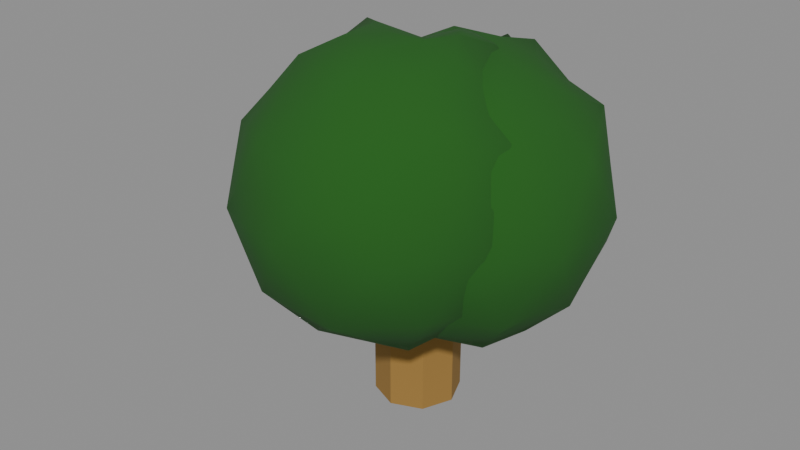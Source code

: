 # Source: DecoTreeRound.blend  (saved by Blender 4.3.32; exported with 4.5.12 LTS)
import bpy
from mathutils import Matrix  # noqa: F401  (used for matrix-valued properties, if any)

bpy.ops.wm.read_factory_settings(use_empty=True)
scene = bpy.context.scene
scene.name = 'TempScene_DecoTreeRound'

# ---- materials (node trees are filled in below, after node groups)
mat_material_019 = bpy.data.materials.new('Material.019')
mat_material_020 = bpy.data.materials.new('Material.020')

# ---- material node trees
mat_material_019.use_nodes = True; mat_material_019.node_tree.nodes.clear()
_N = mat_material_019.node_tree.nodes; _L = mat_material_019.node_tree.links
n0 = _N.new('ShaderNodeBsdfPrincipled'); n0.name = 'Principled BSDF'; n0.location = (10, 300)
n0.inputs[0].default_value = (0.01173, 0.1043, 0.008292, 1.0)
n0.inputs[2].default_value = 1.0
n1 = _N.new('ShaderNodeOutputMaterial'); n1.name = 'Material Output'; n1.location = (300, 300)
_L.new(n0.outputs[0], n1.inputs[0])
n1.is_active_output = True
mat_material_020.use_nodes = True; mat_material_020.node_tree.nodes.clear()
_N = mat_material_020.node_tree.nodes; _L = mat_material_020.node_tree.links
n0 = _N.new('ShaderNodeBsdfPrincipled'); n0.name = 'Principled BSDF'; n0.location = (10, 300)
n0.inputs[0].default_value = (0.326, 0.1821, 0.0408, 1.0)
n0.inputs[2].default_value = 1.0
n1 = _N.new('ShaderNodeOutputMaterial'); n1.name = 'Material Output'; n1.location = (300, 300)
_L.new(n0.outputs[0], n1.inputs[0])
n1.is_active_output = True

# ---- meshes
me_icosphere_002 = bpy.data.meshes.new('Icosphere.002')
me_icosphere_002.from_pydata([(-0.04412, 2.375e-10, 0.05079), (0.03588, -0.05812, 0.113), (-0.07468, -0.09404, 0.1106), (-0.143, 2.375e-10, 0.1131), (-0.07461, 0.09404, 0.1188), (0.03593, 0.05812, 0.1157), (-0.01357, -0.09404, 0.2098), (-0.1241, -0.05812, 0.2139), (-0.1238, 0.05812, 0.2159), (-0.01271, 0.09404, 0.2285), (0.05514, 2.375e-10, 0.2221), (-0.04398, 2.375e-10, 0.277), (-0.06208, -0.05528, 0.06819), (0.002899, -0.03416, 0.06955), (-0.01506, -0.08944, 0.1019), (0.04992, 2.375e-10, 0.1046), (0.002899, 0.03416, 0.06597), (-0.1022, 2.375e-10, 0.06811), (-0.1202, -0.05528, 0.1057), (-0.06208, 0.05528, 0.06813), (-0.1202, 0.05528, 0.1053), (-0.01493, 0.08944, 0.1066), (0.06106, -0.03416, 0.164), (0.06117, 0.03416, 0.1678), (-0.04412, -0.1106, 0.1606), (0.02086, -0.08944, 0.1638), (-0.1493, -0.03416, 0.1619), (-0.1091, -0.08944, 0.1631), (-0.1089, 0.08944, 0.1676), (-0.1493, 0.03416, 0.1625), (0.02117, 0.08944, 0.1755), (-0.04382, 0.1106, 0.1756), (0.03217, -0.05528, 0.2236), (-0.07318, -0.08944, 0.2219), (-0.1381, 2.375e-10, 0.2231), (-0.0731, 0.08944, 0.2302), (0.0326, 0.05528, 0.2291), (-0.02588, -0.05528, 0.2604), (0.01446, 2.375e-10, 0.2673), (-0.09103, -0.03416, 0.2569), (-0.09113, 0.03416, 0.269), (-0.02523, 0.05528, 0.2672), (0.03064, 2.375e-10, 0.06908), (0.1106, -0.05812, 0.1281), (8.535e-05, -0.09404, 0.1316), (-0.06824, 2.375e-10, 0.1367), (0.0003725, 0.09404, 0.1341), (0.1106, 0.05812, 0.1318), (0.0612, -0.09404, 0.2302), (-0.0492, -0.05812, 0.2325), (-0.04897, 0.05812, 0.2375), (0.06127, 0.09404, 0.2386), (0.1295, 2.375e-10, 0.2337), (0.03079, 2.375e-10, 0.2907), (0.01268, -0.05528, 0.0866), (0.07766, -0.03416, 0.08736), (0.0597, -0.08944, 0.1221), (0.1247, 2.375e-10, 0.1237), (0.07766, 0.03416, 0.08369), (-0.02748, 2.375e-10, 0.08559), (-0.04544, -0.05528, 0.1194), (0.01268, 0.05528, 0.08676), (-0.0452, 0.05528, 0.1301), (0.05979, 0.08944, 0.1204), (0.1358, -0.03416, 0.1801), (0.1358, 0.03416, 0.1813), (0.03064, -0.1106, 0.1801), (0.09562, -0.08944, 0.1821), (-0.07444, -0.03416, 0.1794), (-0.03434, -0.08944, 0.1796), (-0.03352, 0.08944, 0.1905), (-0.07432, 0.03416, 0.1872), (0.09569, 0.08944, 0.1861), (0.03134, 0.1106, 0.1804), (0.1067, -0.05528, 0.2408), (0.00158, -0.08944, 0.2359), (-0.06293, 2.375e-10, 0.246), (0.003261, 0.08944, 0.2697), (0.107, 0.05528, 0.2489), (0.04869, -0.05528, 0.2748), (0.08892, 2.375e-10, 0.2768), (-0.01605, -0.03416, 0.2783), (-0.01566, 0.03416, 0.2789), (0.0489, 0.05528, 0.2832), (-0.0531, -0.02764, 0.05974), (0.01939, -0.04614, 0.09144), (-0.04487, -0.09174, 0.1075), (0.0429, -0.02906, 0.1097), (0.01939, 0.04614, 0.0922), (-0.07318, 2.375e-10, 0.06187), (-0.1316, -0.02764, 0.1064), (-0.0531, 0.02764, 0.05907), (-0.09744, 0.07466, 0.1084), (0.01043, 0.07378, 0.1118), (0.04845, -0.04614, 0.1402), (0.058, 0.01708, 0.1963), (-0.0594, -0.1023, 0.1362), (0.003647, -0.09174, 0.1854), (-0.1461, -0.01708, 0.1362), (-0.1166, -0.07378, 0.1849), (-0.09177, 0.09174, 0.1383), (-0.1367, 0.04614, 0.1901), (0.02845, 0.07378, 0.1434), (-0.02845, 0.1023, 0.1861), (0.00923, -0.07466, 0.2153), (-0.09865, -0.07378, 0.2184), (-0.1311, 0.02906, 0.2209), (-0.04235, 0.09174, 0.2228), (0.04348, 0.02764, 0.2213), (-0.01982, -0.07466, 0.2357), (-0.01439, 2.375e-10, 0.2762), (-0.1076, -0.04614, 0.2375), (-0.1073, 0.04614, 0.2372), (-0.01846, 0.07466, 0.2604), (-0.06838, -0.07466, 0.09378), (-0.02061, -0.01708, 0.05991), (0.01041, -0.07378, 0.1097), (0.04292, 0.02906, 0.1075), (-0.02061, 0.01708, 0.05923), (-0.1226, 2.375e-10, 0.08903), (-0.09744, -0.07466, 0.1113), (-0.06838, 0.07466, 0.09118), (-0.1316, 0.02764, 0.1093), (-0.04477, 0.09174, 0.1112), (0.05812, -0.01708, 0.1905), (0.04878, 0.04614, 0.1455), (-0.02884, -0.1023, 0.1859), (0.02837, -0.07378, 0.1376), (-0.1367, -0.04614, 0.1872), (-0.09189, -0.09174, 0.1406), (-0.1163, 0.07378, 0.188), (-0.1461, 0.01708, 0.137), (0.004532, 0.09174, 0.2004), (-0.05904, 0.1023, 0.1427), (0.04347, -0.02764, 0.2248), (-0.04337, -0.09174, 0.2163), (-0.1311, -0.02906, 0.2153), (-0.0986, 0.07378, 0.2165), (0.009428, 0.07466, 0.2185), (-0.0349, -0.02764, 0.2729), (0.03502, 2.375e-10, 0.2389), (-0.0674, -0.01708, 0.2727), (-0.06762, 0.01708, 0.2747), (-0.03495, 0.02764, 0.2691), (-0.006047, 0.02764, 0.2773), (0.0234, 0.02764, 0.2411), (0.003676, 0.05528, 0.2623), (-0.058, 0.04472, 0.2585), (-0.04867, 0.07236, 0.2525), (-0.08203, 0.0618, 0.2446), (-0.09071, 2.235e-08, 0.2587), (-0.1144, 0.01708, 0.2439), (-0.1145, -0.01708, 0.239), (-0.05852, -0.04472, 0.2606), (-0.08212, -0.0618, 0.2382), (-0.04961, -0.07236, 0.2399), (-0.005744, -0.02764, 0.2555), (0.002984, -0.05528, 0.2402), (0.02309, -0.02764, 0.2456), (0.04672, 0.04472, 0.2094), (0.04142, 0.0618, 0.1647), (0.02704, 0.07236, 0.1898), (-0.05803, 0.09999, 0.2098), (-0.07656, 0.09999, 0.1706), (-0.09071, 0.08944, 0.1929), (-0.1437, 0.01708, 0.194), (-0.1493, 2.235e-08, 0.1634), (-0.1437, -0.01708, 0.1896), (-0.09114, -0.08944, 0.1928), (-0.07661, -0.09999, 0.1636), (-0.05865, -0.09999, 0.1891), (0.02641, -0.07236, 0.1919), (0.04094, -0.0618, 0.161), (0.04654, -0.04472, 0.1924), (-0.01138, 0.09999, 0.1722), (0.002953, 0.08944, 0.1362), (-0.02949, 0.09999, 0.1335), (-0.1291, 0.0618, 0.1638), (-0.1146, 0.07236, 0.1357), (-0.1347, 0.04472, 0.131), (-0.1292, -0.0618, 0.1635), (-0.1347, -0.04472, 0.1317), (-0.1147, -0.07236, 0.1336), (-0.01163, -0.09999, 0.1611), (-0.02959, -0.09999, 0.1319), (0.0029, -0.08944, 0.1344), (0.06134, 2.235e-08, 0.1711), (0.05548, -0.01708, 0.1365), (0.05569, 0.01708, 0.1412), (-0.00608, 0.0618, 0.09046), (-0.02959, 0.04472, 0.0674), (-0.03857, 0.07236, 0.08818), (-0.09114, 0.05528, 0.08546), (-0.08216, 0.02764, 0.06956), (-0.1112, 0.02764, 0.085), (-0.1112, -0.02764, 0.08539), (-0.08216, -0.02764, 0.06697), (-0.09114, -0.05528, 0.08547), (0.02641, 0.01708, 0.08727), (0.02641, -0.01708, 0.08752), (0.002899, 2.235e-08, 0.06741), (-0.03857, -0.07236, 0.08477), (-0.02959, -0.04472, 0.06734), (-0.00608, -0.0618, 0.08418), (0.02166, -0.02764, 0.07962), (0.09415, -0.04614, 0.1082), (0.02989, -0.09174, 0.1283), (0.1177, -0.02906, 0.1288), (0.09415, 0.04614, 0.1077), (0.00158, 2.375e-10, 0.07993), (-0.05684, -0.02764, 0.1258), (0.02166, 0.02764, 0.07852), (-0.02252, 0.07466, 0.1324), (0.08524, 0.07378, 0.1266), (0.1232, -0.04614, 0.1573), (0.1327, 0.01708, 0.2073), (0.01536, -0.1023, 0.1554), (0.07841, -0.09174, 0.2042), (-0.07136, -0.01708, 0.158), (-0.04185, -0.07378, 0.2054), (-0.01689, 0.09174, 0.1555), (-0.06175, 0.04614, 0.2134), (0.1033, 0.07378, 0.1601), (0.04634, 0.1023, 0.2136), (0.08396, -0.07466, 0.2325), (-0.02386, -0.07378, 0.2332), (-0.05578, 0.02906, 0.251), (0.03249, 0.09174, 0.2472), (0.1183, 0.02764, 0.2406), (0.0549, -0.07466, 0.2515), (0.06022, 2.375e-10, 0.2871), (-0.03267, -0.04614, 0.2543), (-0.03212, 0.04614, 0.2524), (0.0552, 0.07466, 0.2587), (0.006383, -0.07466, 0.1089), (0.05415, -0.01708, 0.07869), (0.08517, -0.07378, 0.1295), (0.1177, 0.02906, 0.1282), (0.05415, 0.01708, 0.07779), (-0.04786, 2.375e-10, 0.1135), (-0.02268, -0.07466, 0.1263), (0.00658, 0.07466, 0.1133), (-0.05676, 0.02764, 0.1254), (0.03018, 0.09174, 0.1295), (0.1327, -0.01708, 0.2056), (0.1233, 0.04614, 0.1544), (0.04592, -0.1023, 0.2054), (0.1031, -0.07378, 0.1563), (-0.06191, -0.04614, 0.2044), (-0.01713, -0.09174, 0.1567), (-0.04101, 0.07378, 0.2194), (-0.07112, 0.01708, 0.1588), (0.07861, 0.09174, 0.2107), (0.01563, 0.1023, 0.1563), (0.1181, -0.02764, 0.2327), (0.03139, -0.09174, 0.234), (-0.05637, -0.02906, 0.2369), (-0.02357, 0.07378, 0.2428), (0.08479, 0.07466, 0.2342), (0.04007, -0.02764, 0.2818), (0.1094, 2.375e-10, 0.2515), (0.007418, -0.01708, 0.2888), (0.007984, 0.01708, 0.2935), (0.04038, 0.02764, 0.2899), (0.06947, 0.02764, 0.2773), (0.09798, 0.02764, 0.2609), (0.07824, 0.05528, 0.2599), (0.01696, 0.04472, 0.2786), (0.02623, 0.07236, 0.2621), (-0.006166, 0.0618, 0.2645), (-0.01612, 2.235e-08, 0.2823), (-0.03957, 0.01708, 0.2585), (-0.03955, -0.01708, 0.2593), (0.01652, -0.04472, 0.2787), (-0.007138, -0.0618, 0.256), (0.02521, -0.07236, 0.2582), (0.06897, -0.02764, 0.278), (0.07776, -0.05528, 0.2609), (0.09784, -0.02764, 0.2615), (0.1215, 0.04472, 0.2137), (0.1158, 0.0618, 0.1822), (0.1015, 0.07236, 0.2142), (0.01623, 0.09999, 0.233), (-0.001233, 0.09999, 0.1837), (-0.01628, 0.08944, 0.2131), (-0.06866, 0.01708, 0.2187), (-0.07441, 2.235e-08, 0.1815), (-0.06891, -0.01708, 0.2116), (-0.01638, -0.08944, 0.2082), (-0.00185, -0.09999, 0.1814), (0.01611, -0.09999, 0.2085), (0.1012, -0.07236, 0.2072), (0.1157, -0.0618, 0.1824), (0.1213, -0.04472, 0.2088), (0.06369, 0.09999, 0.1877), (0.07784, 0.08944, 0.1526), (0.04552, 0.09999, 0.1551), (-0.05386, 0.0618, 0.1788), (-0.03983, 0.07236, 0.1552), (-0.05986, 0.04472, 0.162), (-0.05442, -0.0618, 0.1806), (-0.05997, -0.04472, 0.152), (-0.03989, -0.07236, 0.1516), (0.06313, -0.09999, 0.1804), (0.04517, -0.09999, 0.1534), (0.07766, -0.08944, 0.1493), (0.1358, 2.235e-08, 0.1805), (0.1302, -0.01708, 0.1523), (0.1302, 0.01708, 0.1512), (0.06868, 0.0618, 0.1078), (0.04517, 0.04472, 0.08469), (0.03622, 0.07236, 0.1093), (-0.01627, 0.05528, 0.1116), (-0.0074, 0.02764, 0.08855), (-0.03646, 0.02764, 0.1039), (-0.03646, -0.02764, 0.1064), (-0.0074, -0.02764, 0.08412), (-0.01638, -0.05528, 0.1035), (0.1012, 0.01708, 0.1035), (0.1012, -0.01708, 0.1027), (0.07766, 2.235e-08, 0.08782), (0.03619, -0.07236, 0.1023), (0.04517, -0.04472, 0.08691), (0.06868, -0.0618, 0.1052), (0.001509, -0.04613, 0.07959), (0.0815, -0.1042, 0.1407), (-0.02905, -0.1402, 0.1407), (-0.09737, -0.04613, 0.1407), (-0.02898, 0.04791, 0.1462), (0.08156, 0.01199, 0.1431), (0.03206, -0.1402, 0.2396), (-0.07849, -0.1042, 0.2396), (-0.07819, 0.01199, 0.2445), (0.03291, 0.04791, 0.2539), (0.1008, -0.04613, 0.2514), (0.001652, -0.04613, 0.3032), (-0.01645, -0.1014, 0.0961), (0.04853, -0.08029, 0.0961), (0.03057, -0.1356, 0.132), (0.09555, -0.04613, 0.1323), (0.04853, -0.01197, 0.09618), (-0.05661, -0.04613, 0.0961), (-0.07457, -0.1014, 0.132), (-0.01645, 0.009148, 0.0961), (-0.07457, 0.009148, 0.132), (0.0307, 0.04331, 0.1342), (0.1067, -0.08029, 0.1904), (0.1068, -0.01197, 0.1958), (0.001509, -0.1567, 0.1901), (0.06649, -0.1356, 0.1901), (-0.1036, -0.08029, 0.1901), (-0.06347, -0.1356, 0.1901), (-0.06324, 0.04331, 0.1968), (-0.1036, -0.01197, 0.1904), (0.0668, 0.04331, 0.2025), (0.001809, 0.06442, 0.2049), (0.0778, -0.1014, 0.2521), (-0.02755, -0.1356, 0.2483), (-0.09247, -0.04613, 0.2503), (-0.02747, 0.04331, 0.2577), (0.07823, 0.009148, 0.2586), (0.01975, -0.1014, 0.2868), (0.06009, -0.04613, 0.2924), (-0.0454, -0.08029, 0.2867), (-0.0455, -0.01197, 0.296), (0.0204, 0.009148, 0.2963), (-0.007471, -0.07377, 0.08784), (0.06502, -0.09227, 0.1184), (0.0007615, -0.1379, 0.1364), (0.08853, -0.07519, 0.1364), (0.06502, 1.329e-05, 0.1216), (-0.02755, -0.04613, 0.08784), (-0.08597, -0.07377, 0.1364), (-0.007471, -0.01849, 0.08784), (-0.05181, 0.02853, 0.1382), (0.05606, 0.02765, 0.1386), (0.09408, -0.09227, 0.1657), (0.1036, -0.02905, 0.2235), (-0.01377, -0.1484, 0.1654), (0.04928, -0.1379, 0.2149), (-0.1005, -0.06321, 0.1654), (-0.07098, -0.1199, 0.2149), (-0.04614, 0.04561, 0.1681), (-0.09105, 1.336e-05, 0.217), (0.07408, 0.02765, 0.1707), (0.01718, 0.05617, 0.2162), (0.05486, -0.1208, 0.2447), (-0.05302, -0.1199, 0.2439), (-0.08548, -0.01707, 0.2492), (0.003285, 0.04561, 0.2505), (0.08911, -0.01849, 0.2491), (0.02581, -0.1208, 0.2619), (0.03124, -0.04613, 0.3035), (-0.06198, -0.09227, 0.2624), (-0.06169, 1.329e-05, 0.2638), (0.02717, 0.02853, 0.2864), (-0.02275, -0.1208, 0.1184), (0.02502, -0.06321, 0.08784), (0.05604, -0.1199, 0.1364), (0.08855, -0.01707, 0.1376), (0.02502, -0.02905, 0.08784), (-0.07699, -0.04613, 0.1184), (-0.05181, -0.1208, 0.1364), (-0.02275, 0.02853, 0.1188), (-0.08597, -0.01849, 0.1364), (0.0008601, 0.04561, 0.141), (0.1038, -0.06321, 0.2193), (0.09441, 1.336e-05, 0.1734), (0.01679, -0.1484, 0.2149), (0.074, -0.1199, 0.1654), (-0.09106, -0.09227, 0.2149), (-0.04626, -0.1379, 0.1654), (-0.07068, 0.02765, 0.215), (-0.1005, -0.02905, 0.1654), (0.05016, 0.04561, 0.2286), (-0.01341, 0.05617, 0.1711), (0.0891, -0.07377, 0.2528), (0.002256, -0.1379, 0.2439), (-0.08551, -0.07519, 0.2439), (-0.05297, 0.02765, 0.2445), (0.05506, 0.02853, 0.2477), (0.01073, -0.07377, 0.298), (0.08065, -0.04613, 0.2665), (-0.02177, -0.06321, 0.3004), (-0.02199, -0.02905, 0.3017), (0.01068, -0.01849, 0.2939), (0.03958, -0.01849, 0.3022), (0.06903, -0.01849, 0.27), (0.04931, 0.009148, 0.2905), (-0.01237, -0.001409, 0.2842), (-0.003045, 0.02623, 0.2795), (-0.0364, 0.01567, 0.2709), (-0.04508, -0.04613, 0.2861), (-0.06876, -0.02905, 0.2712), (-0.06889, -0.06321, 0.2673), (-0.01289, -0.09085, 0.2888), (-0.03649, -0.1079, 0.2663), (-0.003983, -0.1185, 0.2676), (0.03989, -0.07377, 0.2854), (0.04861, -0.1014, 0.2674), (0.06872, -0.07377, 0.2724), (0.09235, -0.001409, 0.2357), (0.08705, 0.01567, 0.1905), (0.07267, 0.02623, 0.2195), (-0.0124, 0.05387, 0.236), (-0.03093, 0.05387, 0.2006), (-0.04508, 0.04331, 0.2203), (-0.09808, -0.02905, 0.2208), (-0.1036, -0.04613, 0.1901), (-0.09808, -0.06321, 0.2192), (-0.04551, -0.1356, 0.2192), (-0.03098, -0.1461, 0.1901), (-0.01302, -0.1461, 0.2192), (0.07204, -0.1185, 0.22), (0.08657, -0.1079, 0.1903), (0.09217, -0.09085, 0.2207), (0.03425, 0.05387, 0.1989), (0.04858, 0.04331, 0.1658), (0.01614, 0.05387, 0.1634), (-0.0835, 0.01567, 0.1909), (-0.06902, 0.02623, 0.1626), (-0.0891, -0.001409, 0.1611), (-0.08355, -0.1079, 0.1901), (-0.0891, -0.09085, 0.1611), (-0.06902, -0.1185, 0.1611), (0.034, -0.1461, 0.1901), (0.01604, -0.1461, 0.1611), (0.04853, -0.1356, 0.1611), (0.107, -0.04613, 0.1972), (0.1011, -0.06321, 0.1638), (0.1013, -0.02905, 0.1678), (0.03955, 0.01567, 0.116), (0.01604, -0.001409, 0.09634), (0.007059, 0.02623, 0.1145), (-0.04551, 0.009148, 0.1141), (-0.03653, -0.01849, 0.0961), (-0.06559, -0.01849, 0.1141), (-0.06559, -0.07377, 0.1141), (-0.03653, -0.07377, 0.0961), (-0.04551, -0.1014, 0.1141), (0.07204, -0.02905, 0.1147), (0.07204, -0.06321, 0.1141), (0.04853, -0.04613, 0.0961), (0.007059, -0.1185, 0.1141), (0.01604, -0.09085, 0.0961), (0.03955, -0.1079, 0.1141), (-0.007256, 0.03379, 2.98e-08), (-0.007256, 0.03379, 0.1448), (0.01664, 0.0239, 2.98e-08), (0.01664, 0.0239, 0.1448), (0.02654, 0.0, 2.98e-08), (0.02654, 0.0, 0.1448), (0.01664, -0.0239, 2.98e-08), (0.01664, -0.0239, 0.1448), (-0.007256, -0.03379, 2.98e-08), (-0.007256, -0.03379, 0.1448), (-0.03115, -0.0239, 2.98e-08), (-0.03115, -0.0239, 0.1448), (-0.04105, 0.0, 2.98e-08), (-0.04105, 0.0, 0.1448), (-0.03115, 0.0239, 2.98e-08), (-0.03115, 0.0239, 0.1448)], [], [(0, 115, 84), (1, 85, 87), (0, 84, 89), (0, 89, 91), (0, 91, 118), (1, 87, 94), (2, 86, 96), (3, 90, 98), (4, 92, 100), (5, 93, 102), (1, 94, 127), (2, 96, 129), (3, 98, 131), (4, 100, 133), (5, 102, 125), (6, 104, 109), (7, 105, 111), (8, 106, 112), (9, 107, 113), (10, 108, 140), (38, 144, 110), (38, 145, 144), (36, 138, 146), (41, 147, 143), (41, 148, 147), (35, 137, 149), (40, 150, 142), (40, 151, 150), (34, 136, 152), (39, 153, 141), (39, 154, 153), (33, 135, 155), (37, 156, 139), (37, 157, 156), (32, 134, 158), (23, 159, 95), (23, 160, 159), (30, 132, 161), (31, 162, 103), (31, 163, 162), (28, 130, 164), (29, 165, 101), (29, 166, 165), (26, 128, 167), (27, 168, 99), (27, 169, 168), (24, 126, 170), (25, 171, 97), (25, 172, 171), (22, 124, 173), (30, 174, 132), (30, 175, 174), (21, 123, 176), (28, 177, 130), (28, 178, 177), (20, 122, 179), (26, 180, 128), (26, 181, 180), (18, 120, 182), (24, 183, 126), (24, 184, 183), (14, 116, 185), (22, 186, 124), (22, 187, 186), (15, 117, 188), (16, 189, 88), (16, 190, 189), (19, 121, 191), (19, 192, 121), (19, 193, 192), (17, 119, 194), (17, 195, 119), (17, 196, 195), (12, 114, 197), (15, 198, 117), (15, 199, 198), (13, 115, 200), (12, 201, 114), (12, 202, 201), (13, 85, 203), (42, 235, 204), (43, 205, 207), (42, 204, 209), (42, 209, 211), (42, 211, 238), (43, 207, 214), (44, 206, 216), (45, 210, 218), (46, 212, 220), (47, 213, 222), (43, 214, 247), (44, 216, 249), (45, 218, 251), (46, 220, 253), (47, 222, 245), (48, 224, 229), (49, 225, 231), (50, 226, 232), (51, 227, 233), (52, 228, 260), (80, 264, 230), (80, 265, 264), (78, 258, 266), (83, 267, 263), (83, 268, 267), (77, 257, 269), (82, 270, 262), (82, 271, 270), (76, 256, 272), (81, 273, 261), (81, 274, 273), (75, 255, 275), (79, 276, 259), (79, 277, 276), (74, 254, 278), (65, 279, 215), (65, 280, 279), (72, 252, 281), (73, 282, 223), (73, 283, 282), (70, 250, 284), (71, 285, 221), (71, 286, 285), (68, 248, 287), (69, 288, 219), (69, 289, 288), (66, 246, 290), (67, 291, 217), (67, 292, 291), (64, 244, 293), (72, 294, 252), (72, 295, 294), (63, 243, 296), (70, 297, 250), (70, 298, 297), (62, 242, 299), (68, 300, 248), (68, 301, 300), (60, 240, 302), (66, 303, 246), (66, 304, 303), (56, 236, 305), (64, 306, 244), (64, 307, 306), (57, 237, 308), (58, 309, 208), (58, 310, 309), (61, 241, 311), (61, 312, 241), (61, 313, 312), (59, 239, 314), (59, 315, 239), (59, 316, 315), (54, 234, 317), (57, 318, 237), (57, 319, 318), (55, 235, 320), (54, 321, 234), (54, 322, 321), (55, 205, 323), (323, 236, 56), (323, 205, 236), (205, 43, 236), (321, 323, 56), (321, 322, 323), (322, 55, 323), (234, 206, 44), (234, 321, 206), (321, 56, 206), (320, 238, 58), (320, 235, 238), (235, 42, 238), (318, 320, 58), (318, 319, 320), (319, 55, 320), (237, 208, 47), (237, 318, 208), (318, 58, 208), (317, 240, 60), (317, 234, 240), (234, 44, 240), (315, 317, 60), (315, 316, 317), (316, 54, 317), (239, 210, 45), (239, 315, 210), (315, 60, 210), (314, 242, 62), (314, 239, 242), (239, 45, 242), (312, 314, 62), (312, 313, 314), (313, 59, 314), (241, 212, 46), (241, 312, 212), (312, 62, 212), (311, 243, 63), (311, 241, 243), (241, 46, 243), (309, 311, 63), (309, 310, 311), (310, 61, 311), (208, 213, 47), (208, 309, 213), (309, 63, 213), (308, 245, 65), (308, 237, 245), (237, 47, 245), (306, 308, 65), (306, 307, 308), (307, 57, 308), (244, 215, 52), (244, 306, 215), (306, 65, 215), (305, 247, 67), (305, 236, 247), (236, 43, 247), (303, 305, 67), (303, 304, 305), (304, 56, 305), (246, 217, 48), (246, 303, 217), (303, 67, 217), (302, 249, 69), (302, 240, 249), (240, 44, 249), (300, 302, 69), (300, 301, 302), (301, 60, 302), (248, 219, 49), (248, 300, 219), (300, 69, 219), (299, 251, 71), (299, 242, 251), (242, 45, 251), (297, 299, 71), (297, 298, 299), (298, 62, 299), (250, 221, 50), (250, 297, 221), (297, 71, 221), (296, 253, 73), (296, 243, 253), (243, 46, 253), (294, 296, 73), (294, 295, 296), (295, 63, 296), (252, 223, 51), (252, 294, 223), (294, 73, 223), (293, 254, 74), (293, 244, 254), (244, 52, 254), (291, 293, 74), (291, 292, 293), (292, 64, 293), (217, 224, 48), (217, 291, 224), (291, 74, 224), (290, 255, 75), (290, 246, 255), (246, 48, 255), (288, 290, 75), (288, 289, 290), (289, 66, 290), (219, 225, 49), (219, 288, 225), (288, 75, 225), (287, 256, 76), (287, 248, 256), (248, 49, 256), (285, 287, 76), (285, 286, 287), (286, 68, 287), (221, 226, 50), (221, 285, 226), (285, 76, 226), (284, 257, 77), (284, 250, 257), (250, 50, 257), (282, 284, 77), (282, 283, 284), (283, 70, 284), (223, 227, 51), (223, 282, 227), (282, 77, 227), (281, 258, 78), (281, 252, 258), (252, 51, 258), (279, 281, 78), (279, 280, 281), (280, 72, 281), (215, 228, 52), (215, 279, 228), (279, 78, 228), (278, 260, 80), (278, 254, 260), (254, 52, 260), (276, 278, 80), (276, 277, 278), (277, 74, 278), (259, 230, 53), (259, 276, 230), (276, 80, 230), (275, 229, 79), (275, 255, 229), (255, 48, 229), (273, 275, 79), (273, 274, 275), (274, 75, 275), (261, 259, 53), (261, 273, 259), (273, 79, 259), (272, 231, 81), (272, 256, 231), (256, 49, 231), (270, 272, 81), (270, 271, 272), (271, 76, 272), (262, 261, 53), (262, 270, 261), (270, 81, 261), (269, 232, 82), (269, 257, 232), (257, 50, 232), (267, 269, 82), (267, 268, 269), (268, 77, 269), (263, 262, 53), (263, 267, 262), (267, 82, 262), (266, 233, 83), (266, 258, 233), (258, 51, 233), (264, 266, 83), (264, 265, 266), (265, 78, 266), (230, 263, 53), (230, 264, 263), (264, 83, 263), (260, 265, 80), (260, 228, 265), (228, 78, 265), (233, 268, 83), (233, 227, 268), (227, 77, 268), (232, 271, 82), (232, 226, 271), (226, 76, 271), (231, 274, 81), (231, 225, 274), (225, 75, 274), (229, 277, 79), (229, 224, 277), (224, 74, 277), (245, 280, 65), (245, 222, 280), (222, 72, 280), (253, 283, 73), (253, 220, 283), (220, 70, 283), (251, 286, 71), (251, 218, 286), (218, 68, 286), (249, 289, 69), (249, 216, 289), (216, 66, 289), (247, 292, 67), (247, 214, 292), (214, 64, 292), (222, 295, 72), (222, 213, 295), (213, 63, 295), (220, 298, 70), (220, 212, 298), (212, 62, 298), (218, 301, 68), (218, 210, 301), (210, 60, 301), (216, 304, 66), (216, 206, 304), (206, 56, 304), (214, 307, 64), (214, 207, 307), (207, 57, 307), (238, 310, 58), (238, 211, 310), (211, 61, 310), (211, 313, 61), (211, 209, 313), (209, 59, 313), (209, 316, 59), (209, 204, 316), (204, 54, 316), (207, 319, 57), (207, 205, 319), (205, 55, 319), (204, 322, 54), (204, 235, 322), (235, 55, 322), (203, 116, 14), (203, 85, 116), (85, 1, 116), (201, 203, 14), (201, 202, 203), (202, 13, 203), (114, 86, 2), (114, 201, 86), (201, 14, 86), (200, 118, 16), (200, 115, 118), (115, 0, 118), (198, 200, 16), (198, 199, 200), (199, 13, 200), (117, 88, 5), (117, 198, 88), (198, 16, 88), (197, 120, 18), (197, 114, 120), (114, 2, 120), (195, 197, 18), (195, 196, 197), (196, 12, 197), (119, 90, 3), (119, 195, 90), (195, 18, 90), (194, 122, 20), (194, 119, 122), (119, 3, 122), (192, 194, 20), (192, 193, 194), (193, 17, 194), (121, 92, 4), (121, 192, 92), (192, 20, 92), (191, 123, 21), (191, 121, 123), (121, 4, 123), (189, 191, 21), (189, 190, 191), (190, 19, 191), (88, 93, 5), (88, 189, 93), (189, 21, 93), (188, 125, 23), (188, 117, 125), (117, 5, 125), (186, 188, 23), (186, 187, 188), (187, 15, 188), (124, 95, 10), (124, 186, 95), (186, 23, 95), (185, 127, 25), (185, 116, 127), (116, 1, 127), (183, 185, 25), (183, 184, 185), (184, 14, 185), (126, 97, 6), (126, 183, 97), (183, 25, 97), (182, 129, 27), (182, 120, 129), (120, 2, 129), (180, 182, 27), (180, 181, 182), (181, 18, 182), (128, 99, 7), (128, 180, 99), (180, 27, 99), (179, 131, 29), (179, 122, 131), (122, 3, 131), (177, 179, 29), (177, 178, 179), (178, 20, 179), (130, 101, 8), (130, 177, 101), (177, 29, 101), (176, 133, 31), (176, 123, 133), (123, 4, 133), (174, 176, 31), (174, 175, 176), (175, 21, 176), (132, 103, 9), (132, 174, 103), (174, 31, 103), (173, 134, 32), (173, 124, 134), (124, 10, 134), (171, 173, 32), (171, 172, 173), (172, 22, 173), (97, 104, 6), (97, 171, 104), (171, 32, 104), (170, 135, 33), (170, 126, 135), (126, 6, 135), (168, 170, 33), (168, 169, 170), (169, 24, 170), (99, 105, 7), (99, 168, 105), (168, 33, 105), (167, 136, 34), (167, 128, 136), (128, 7, 136), (165, 167, 34), (165, 166, 167), (166, 26, 167), (101, 106, 8), (101, 165, 106), (165, 34, 106), (164, 137, 35), (164, 130, 137), (130, 8, 137), (162, 164, 35), (162, 163, 164), (163, 28, 164), (103, 107, 9), (103, 162, 107), (162, 35, 107), (161, 138, 36), (161, 132, 138), (132, 9, 138), (159, 161, 36), (159, 160, 161), (160, 30, 161), (95, 108, 10), (95, 159, 108), (159, 36, 108), (158, 140, 38), (158, 134, 140), (134, 10, 140), (156, 158, 38), (156, 157, 158), (157, 32, 158), (139, 110, 11), (139, 156, 110), (156, 38, 110), (155, 109, 37), (155, 135, 109), (135, 6, 109), (153, 155, 37), (153, 154, 155), (154, 33, 155), (141, 139, 11), (141, 153, 139), (153, 37, 139), (152, 111, 39), (152, 136, 111), (136, 7, 111), (150, 152, 39), (150, 151, 152), (151, 34, 152), (142, 141, 11), (142, 150, 141), (150, 39, 141), (149, 112, 40), (149, 137, 112), (137, 8, 112), (147, 149, 40), (147, 148, 149), (148, 35, 149), (143, 142, 11), (143, 147, 142), (147, 40, 142), (146, 113, 41), (146, 138, 113), (138, 9, 113), (144, 146, 41), (144, 145, 146), (145, 36, 146), (110, 143, 11), (110, 144, 143), (144, 41, 143), (140, 145, 38), (140, 108, 145), (108, 36, 145), (113, 148, 41), (113, 107, 148), (107, 35, 148), (112, 151, 40), (112, 106, 151), (106, 34, 151), (111, 154, 39), (111, 105, 154), (105, 33, 154), (109, 157, 37), (109, 104, 157), (104, 32, 157), (125, 160, 23), (125, 102, 160), (102, 30, 160), (133, 163, 31), (133, 100, 163), (100, 28, 163), (131, 166, 29), (131, 98, 166), (98, 26, 166), (129, 169, 27), (129, 96, 169), (96, 24, 169), (127, 172, 25), (127, 94, 172), (94, 22, 172), (102, 175, 30), (102, 93, 175), (93, 21, 175), (100, 178, 28), (100, 92, 178), (92, 20, 178), (98, 181, 26), (98, 90, 181), (90, 18, 181), (96, 184, 24), (96, 86, 184), (86, 14, 184), (94, 187, 22), (94, 87, 187), (87, 15, 187), (118, 190, 16), (118, 91, 190), (91, 19, 190), (91, 193, 19), (91, 89, 193), (89, 17, 193), (89, 196, 17), (89, 84, 196), (84, 12, 196), (87, 199, 15), (87, 85, 199), (85, 13, 199), (84, 202, 12), (84, 115, 202), (115, 13, 202), (324, 397, 366), (325, 367, 369), (324, 366, 371), (324, 371, 373), (324, 373, 400), (325, 369, 376), (326, 368, 378), (327, 372, 380), (328, 374, 382), (329, 375, 384), (325, 376, 409), (326, 378, 411), (327, 380, 413), (328, 382, 415), (329, 384, 407), (330, 386, 391), (331, 387, 393), (332, 388, 394), (333, 389, 395), (334, 390, 422), (362, 426, 392), (362, 427, 426), (360, 420, 428), (365, 429, 425), (365, 430, 429), (359, 419, 431), (364, 432, 424), (364, 433, 432), (358, 418, 434), (363, 435, 423), (363, 436, 435), (357, 417, 437), (361, 438, 421), (361, 439, 438), (356, 416, 440), (347, 441, 377), (347, 442, 441), (354, 414, 443), (355, 444, 385), (355, 445, 444), (352, 412, 446), (353, 447, 383), (353, 448, 447), (350, 410, 449), (351, 450, 381), (351, 451, 450), (348, 408, 452), (349, 453, 379), (349, 454, 453), (346, 406, 455), (354, 456, 414), (354, 457, 456), (345, 405, 458), (352, 459, 412), (352, 460, 459), (344, 404, 461), (350, 462, 410), (350, 463, 462), (342, 402, 464), (348, 465, 408), (348, 466, 465), (338, 398, 467), (346, 468, 406), (346, 469, 468), (339, 399, 470), (340, 471, 370), (340, 472, 471), (343, 403, 473), (343, 474, 403), (343, 475, 474), (341, 401, 476), (341, 477, 401), (341, 478, 477), (336, 396, 479), (339, 480, 399), (339, 481, 480), (337, 397, 482), (336, 483, 396), (336, 484, 483), (337, 367, 485), (485, 398, 338), (485, 367, 398), (367, 325, 398), (483, 485, 338), (483, 484, 485), (484, 337, 485), (396, 368, 326), (396, 483, 368), (483, 338, 368), (482, 400, 340), (482, 397, 400), (397, 324, 400), (480, 482, 340), (480, 481, 482), (481, 337, 482), (399, 370, 329), (399, 480, 370), (480, 340, 370), (479, 402, 342), (479, 396, 402), (396, 326, 402), (477, 479, 342), (477, 478, 479), (478, 336, 479), (401, 372, 327), (401, 477, 372), (477, 342, 372), (476, 404, 344), (476, 401, 404), (401, 327, 404), (474, 476, 344), (474, 475, 476), (475, 341, 476), (403, 374, 328), (403, 474, 374), (474, 344, 374), (473, 405, 345), (473, 403, 405), (403, 328, 405), (471, 473, 345), (471, 472, 473), (472, 343, 473), (370, 375, 329), (370, 471, 375), (471, 345, 375), (470, 407, 347), (470, 399, 407), (399, 329, 407), (468, 470, 347), (468, 469, 470), (469, 339, 470), (406, 377, 334), (406, 468, 377), (468, 347, 377), (467, 409, 349), (467, 398, 409), (398, 325, 409), (465, 467, 349), (465, 466, 467), (466, 338, 467), (408, 379, 330), (408, 465, 379), (465, 349, 379), (464, 411, 351), (464, 402, 411), (402, 326, 411), (462, 464, 351), (462, 463, 464), (463, 342, 464), (410, 381, 331), (410, 462, 381), (462, 351, 381), (461, 413, 353), (461, 404, 413), (404, 327, 413), (459, 461, 353), (459, 460, 461), (460, 344, 461), (412, 383, 332), (412, 459, 383), (459, 353, 383), (458, 415, 355), (458, 405, 415), (405, 328, 415), (456, 458, 355), (456, 457, 458), (457, 345, 458), (414, 385, 333), (414, 456, 385), (456, 355, 385), (455, 416, 356), (455, 406, 416), (406, 334, 416), (453, 455, 356), (453, 454, 455), (454, 346, 455), (379, 386, 330), (379, 453, 386), (453, 356, 386), (452, 417, 357), (452, 408, 417), (408, 330, 417), (450, 452, 357), (450, 451, 452), (451, 348, 452), (381, 387, 331), (381, 450, 387), (450, 357, 387), (449, 418, 358), (449, 410, 418), (410, 331, 418), (447, 449, 358), (447, 448, 449), (448, 350, 449), (383, 388, 332), (383, 447, 388), (447, 358, 388), (446, 419, 359), (446, 412, 419), (412, 332, 419), (444, 446, 359), (444, 445, 446), (445, 352, 446), (385, 389, 333), (385, 444, 389), (444, 359, 389), (443, 420, 360), (443, 414, 420), (414, 333, 420), (441, 443, 360), (441, 442, 443), (442, 354, 443), (377, 390, 334), (377, 441, 390), (441, 360, 390), (440, 422, 362), (440, 416, 422), (416, 334, 422), (438, 440, 362), (438, 439, 440), (439, 356, 440), (421, 392, 335), (421, 438, 392), (438, 362, 392), (437, 391, 361), (437, 417, 391), (417, 330, 391), (435, 437, 361), (435, 436, 437), (436, 357, 437), (423, 421, 335), (423, 435, 421), (435, 361, 421), (434, 393, 363), (434, 418, 393), (418, 331, 393), (432, 434, 363), (432, 433, 434), (433, 358, 434), (424, 423, 335), (424, 432, 423), (432, 363, 423), (431, 394, 364), (431, 419, 394), (419, 332, 394), (429, 431, 364), (429, 430, 431), (430, 359, 431), (425, 424, 335), (425, 429, 424), (429, 364, 424), (428, 395, 365), (428, 420, 395), (420, 333, 395), (426, 428, 365), (426, 427, 428), (427, 360, 428), (392, 425, 335), (392, 426, 425), (426, 365, 425), (422, 427, 362), (422, 390, 427), (390, 360, 427), (395, 430, 365), (395, 389, 430), (389, 359, 430), (394, 433, 364), (394, 388, 433), (388, 358, 433), (393, 436, 363), (393, 387, 436), (387, 357, 436), (391, 439, 361), (391, 386, 439), (386, 356, 439), (407, 442, 347), (407, 384, 442), (384, 354, 442), (415, 445, 355), (415, 382, 445), (382, 352, 445), (413, 448, 353), (413, 380, 448), (380, 350, 448), (411, 451, 351), (411, 378, 451), (378, 348, 451), (409, 454, 349), (409, 376, 454), (376, 346, 454), (384, 457, 354), (384, 375, 457), (375, 345, 457), (382, 460, 352), (382, 374, 460), (374, 344, 460), (380, 463, 350), (380, 372, 463), (372, 342, 463), (378, 466, 348), (378, 368, 466), (368, 338, 466), (376, 469, 346), (376, 369, 469), (369, 339, 469), (400, 472, 340), (400, 373, 472), (373, 343, 472), (373, 475, 343), (373, 371, 475), (371, 341, 475), (371, 478, 341), (371, 366, 478), (366, 336, 478), (369, 481, 339), (369, 367, 481), (367, 337, 481), (366, 484, 336), (366, 397, 484), (397, 337, 484), (486, 487, 489, 488), (488, 489, 491, 490), (490, 491, 493, 492), (492, 493, 495, 494), (494, 495, 497, 496), (496, 497, 499, 498), (489, 487, 501, 499, 497, 495, 493, 491), (498, 499, 501, 500), (500, 501, 487, 486), (486, 488, 490, 492, 494, 496, 498, 500)])
me_icosphere_002.polygons.foreach_set('use_smooth', [1, 1, 1, 1, 1, 1, 1, 1, 1, 1, 1, 1, 1, 1, 1, 1, 1, 1, 1, 1, 1, 1, 1, 1, 1, 1, 1, 1, 1, 1, 1, 1, 1, 1, 1, 1, 1, 1, 1, 1, 1, 1, 1, 1, 1, 1, 1, 1, 1, 1, 1, 1, 1, 1, 1, 1, 1, 1, 1, 1, 1, 1, 1, 1, 1, 1, 1, 1, 1, 1, 1, 1, 1, 1, 1, 1, 1, 1, 1, 1, 1, 1, 1, 1, 1, 1, 1, 1, 1, 1, 1, 1, 1, 1, 1, 1, 1, 1, 1, 1, 1, 1, 1, 1, 1, 1, 1, 1, 1, 1, 1, 1, 1, 1, 1, 1, 1, 1, 1, 1, 1, 1, 1, 1, 1, 1, 1, 1, 1, 1, 1, 1, 1, 1, 1, 1, 1, 1, 1, 1, 1, 1, 1, 1, 1, 1, 1, 1, 1, 1, 1, 1, 1, 1, 1, 1, 1, 1, 1, 1, 1, 1, 1, 1, 1, 1, 1, 1, 1, 1, 1, 1, 1, 1, 1, 1, 1, 1, 1, 1, 1, 1, 1, 1, 1, 1, 1, 1, 1, 1, 1, 1, 1, 1, 1, 1, 1, 1, 1, 1, 1, 1, 1, 1, 1, 1, 1, 1, 1, 1, 1, 1, 1, 1, 1, 1, 1, 1, 1, 1, 1, 1, 1, 1, 1, 1, 1, 1, 1, 1, 1, 1, 1, 1, 1, 1, 1, 1, 1, 1, 1, 1, 1, 1, 1, 1, 1, 1, 1, 1, 1, 1, 1, 1, 1, 1, 1, 1, 1, 1, 1, 1, 1, 1, 1, 1, 1, 1, 1, 1, 1, 1, 1, 1, 1, 1, 1, 1, 1, 1, 1, 1, 1, 1, 1, 1, 1, 1, 1, 1, 1, 1, 1, 1, 1, 1, 1, 1, 1, 1, 1, 1, 1, 1, 1, 1, 1, 1, 1, 1, 1, 1, 1, 1, 1, 1, 1, 1, 1, 1, 1, 1, 1, 1, 1, 1, 1, 1, 1, 1, 1, 1, 1, 1, 1, 1, 1, 1, 1, 1, 1, 1, 1, 1, 1, 1, 1, 1, 1, 1, 1, 1, 1, 1, 1, 1, 1, 1, 1, 1, 1, 1, 1, 1, 1, 1, 1, 1, 1, 1, 1, 1, 1, 1, 1, 1, 1, 1, 1, 1, 1, 1, 1, 1, 1, 1, 1, 1, 1, 1, 1, 1, 1, 1, 1, 1, 1, 1, 1, 1, 1, 1, 1, 1, 1, 1, 1, 1, 1, 1, 1, 1, 1, 1, 1, 1, 1, 1, 1, 1, 1, 1, 1, 1, 1, 1, 1, 1, 1, 1, 1, 1, 1, 1, 1, 1, 1, 1, 1, 1, 1, 1, 1, 1, 1, 1, 1, 1, 1, 1, 1, 1, 1, 1, 1, 1, 1, 1, 1, 1, 1, 1, 1, 1, 1, 1, 1, 1, 1, 1, 1, 1, 1, 1, 1, 1, 1, 1, 1, 1, 1, 1, 1, 1, 1, 1, 1, 1, 1, 1, 1, 1, 1, 1, 1, 1, 1, 1, 1, 1, 1, 1, 1, 1, 1, 1, 1, 1, 1, 1, 1, 1, 1, 1, 1, 1, 1, 1, 1, 1, 1, 1, 1, 1, 1, 1, 1, 1, 1, 1, 1, 1, 1, 1, 1, 1, 1, 1, 1, 1, 1, 1, 1, 1, 1, 1, 1, 1, 1, 1, 1, 1, 1, 1, 1, 1, 1, 1, 1, 1, 1, 1, 1, 1, 1, 1, 1, 1, 1, 1, 1, 1, 1, 1, 1, 1, 1, 1, 1, 1, 1, 1, 1, 1, 1, 1, 1, 1, 1, 1, 1, 1, 1, 1, 1, 1, 1, 1, 1, 1, 1, 1, 1, 1, 1, 1, 1, 1, 1, 1, 1, 1, 1, 1, 1, 1, 1, 1, 1, 1, 1, 1, 1, 1, 1, 1, 1, 1, 1, 1, 1, 1, 1, 1, 1, 1, 1, 1, 1, 1, 1, 1, 1, 1, 1, 1, 1, 1, 1, 1, 1, 1, 1, 1, 1, 1, 1, 1, 1, 1, 1, 1, 1, 1, 1, 1, 1, 1, 1, 1, 1, 1, 1, 1, 1, 1, 1, 1, 1, 1, 1, 1, 1, 1, 1, 1, 1, 1, 1, 1, 1, 1, 1, 1, 1, 1, 1, 1, 1, 1, 1, 1, 1, 1, 1, 1, 1, 1, 1, 1, 1, 1, 1, 1, 1, 1, 1, 1, 1, 1, 1, 1, 1, 1, 1, 1, 1, 1, 1, 1, 1, 1, 1, 1, 1, 1, 1, 1, 1, 1, 1, 1, 1, 1, 1, 1, 1, 1, 1, 1, 1, 1, 1, 1, 1, 1, 1, 1, 1, 1, 1, 1, 1, 1, 1, 1, 1, 1, 1, 1, 1, 1, 1, 1, 1, 1, 1, 1, 1, 1, 1, 1, 1, 1, 1, 1, 1, 1, 1, 1, 1, 1, 1, 1, 1, 1, 1, 1, 1, 1, 1, 1, 1, 1, 1, 1, 1, 1, 1, 1, 1, 1, 1, 1, 1, 1, 1, 1, 1, 1, 1, 1, 1, 1, 1, 1, 1, 1, 1, 1, 1, 1, 1, 1, 1, 1, 1, 1, 1, 1, 1, 1, 1, 1, 1, 1, 1, 1, 1, 1, 1, 1, 1, 1, 1, 1, 1, 1, 1, 1, 1, 1, 1, 1, 1, 1, 1, 1, 1, 1, 1, 1, 1, 1, 1, 1, 1, 1, 1, 1, 1, 1, 1, 1, 1, 1, 1, 1, 1, 1, 1, 1, 1, 1, 1, 1, 1, 1, 1, 1, 1, 1, 1, 1, 1, 1, 1, 1, 1, 1, 1, 1, 1, 1, 1, 1, 1, 1, 1, 1, 1, 1, 1, 1, 1, 1, 1, 1, 1, 1, 1, 1, 1, 1, 1, 1, 1, 1, 1, 1, 1, 1, 1, 1, 1, 1, 1, 1, 1, 1, 1, 1, 1, 1, 1, 1, 1, 1, 1, 1, 0, 0, 0, 0, 0, 0, 0, 0, 0, 0])
me_icosphere_002.polygons.foreach_set('material_index', [0, 0, 0, 0, 0, 0, 0, 0, 0, 0, 0, 0, 0, 0, 0, 0, 0, 0, 0, 0, 0, 0, 0, 0, 0, 0, 0, 0, 0, 0, 0, 0, 0, 0, 0, 0, 0, 0, 0, 0, 0, 0, 0, 0, 0, 0, 0, 0, 0, 0, 0, 0, 0, 0, 0, 0, 0, 0, 0, 0, 0, 0, 0, 0, 0, 0, 0, 0, 0, 0, 0, 0, 0, 0, 0, 0, 0, 0, 0, 0, 0, 0, 0, 0, 0, 0, 0, 0, 0, 0, 0, 0, 0, 0, 0, 0, 0, 0, 0, 0, 0, 0, 0, 0, 0, 0, 0, 0, 0, 0, 0, 0, 0, 0, 0, 0, 0, 0, 0, 0, 0, 0, 0, 0, 0, 0, 0, 0, 0, 0, 0, 0, 0, 0, 0, 0, 0, 0, 0, 0, 0, 0, 0, 0, 0, 0, 0, 0, 0, 0, 0, 0, 0, 0, 0, 0, 0, 0, 0, 0, 0, 0, 0, 0, 0, 0, 0, 0, 0, 0, 0, 0, 0, 0, 0, 0, 0, 0, 0, 0, 0, 0, 0, 0, 0, 0, 0, 0, 0, 0, 0, 0, 0, 0, 0, 0, 0, 0, 0, 0, 0, 0, 0, 0, 0, 0, 0, 0, 0, 0, 0, 0, 0, 0, 0, 0, 0, 0, 0, 0, 0, 0, 0, 0, 0, 0, 0, 0, 0, 0, 0, 0, 0, 0, 0, 0, 0, 0, 0, 0, 0, 0, 0, 0, 0, 0, 0, 0, 0, 0, 0, 0, 0, 0, 0, 0, 0, 0, 0, 0, 0, 0, 0, 0, 0, 0, 0, 0, 0, 0, 0, 0, 0, 0, 0, 0, 0, 0, 0, 0, 0, 0, 0, 0, 0, 0, 0, 0, 0, 0, 0, 0, 0, 0, 0, 0, 0, 0, 0, 0, 0, 0, 0, 0, 0, 0, 0, 0, 0, 0, 0, 0, 0, 0, 0, 0, 0, 0, 0, 0, 0, 0, 0, 0, 0, 0, 0, 0, 0, 0, 0, 0, 0, 0, 0, 0, 0, 0, 0, 0, 0, 0, 0, 0, 0, 0, 0, 0, 0, 0, 0, 0, 0, 0, 0, 0, 0, 0, 0, 0, 0, 0, 0, 0, 0, 0, 0, 0, 0, 0, 0, 0, 0, 0, 0, 0, 0, 0, 0, 0, 0, 0, 0, 0, 0, 0, 0, 0, 0, 0, 0, 0, 0, 0, 0, 0, 0, 0, 0, 0, 0, 0, 0, 0, 0, 0, 0, 0, 0, 0, 0, 0, 0, 0, 0, 0, 0, 0, 0, 0, 0, 0, 0, 0, 0, 0, 0, 0, 0, 0, 0, 0, 0, 0, 0, 0, 0, 0, 0, 0, 0, 0, 0, 0, 0, 0, 0, 0, 0, 0, 0, 0, 0, 0, 0, 0, 0, 0, 0, 0, 0, 0, 0, 0, 0, 0, 0, 0, 0, 0, 0, 0, 0, 0, 0, 0, 0, 0, 0, 0, 0, 0, 0, 0, 0, 0, 0, 0, 0, 0, 0, 0, 0, 0, 0, 0, 0, 0, 0, 0, 0, 0, 0, 0, 0, 0, 0, 0, 0, 0, 0, 0, 0, 0, 0, 0, 0, 0, 0, 0, 0, 0, 0, 0, 0, 0, 0, 0, 0, 0, 0, 0, 0, 0, 0, 0, 0, 0, 0, 0, 0, 0, 0, 0, 0, 0, 0, 0, 0, 0, 0, 0, 0, 0, 0, 0, 0, 0, 0, 0, 0, 0, 0, 0, 0, 0, 0, 0, 0, 0, 0, 0, 0, 0, 0, 0, 0, 0, 0, 0, 0, 0, 0, 0, 0, 0, 0, 0, 0, 0, 0, 0, 0, 0, 0, 0, 0, 0, 0, 0, 0, 0, 0, 0, 0, 0, 0, 0, 0, 0, 0, 0, 0, 0, 0, 0, 0, 0, 0, 0, 0, 0, 0, 0, 0, 0, 0, 0, 0, 0, 0, 0, 0, 0, 0, 0, 0, 0, 0, 0, 0, 0, 0, 0, 0, 0, 0, 0, 0, 0, 0, 0, 0, 0, 0, 0, 0, 0, 0, 0, 0, 0, 0, 0, 0, 0, 0, 0, 0, 0, 0, 0, 0, 0, 0, 0, 0, 0, 0, 0, 0, 0, 0, 0, 0, 0, 0, 0, 0, 0, 0, 0, 0, 0, 0, 0, 0, 0, 0, 0, 0, 0, 0, 0, 0, 0, 0, 0, 0, 0, 0, 0, 0, 0, 0, 0, 0, 0, 0, 0, 0, 0, 0, 0, 0, 0, 0, 0, 0, 0, 0, 0, 0, 0, 0, 0, 0, 0, 0, 0, 0, 0, 0, 0, 0, 0, 0, 0, 0, 0, 0, 0, 0, 0, 0, 0, 0, 0, 0, 0, 0, 0, 0, 0, 0, 0, 0, 0, 0, 0, 0, 0, 0, 0, 0, 0, 0, 0, 0, 0, 0, 0, 0, 0, 0, 0, 0, 0, 0, 0, 0, 0, 0, 0, 0, 0, 0, 0, 0, 0, 0, 0, 0, 0, 0, 0, 0, 0, 0, 0, 0, 0, 0, 0, 0, 0, 0, 0, 0, 0, 0, 0, 0, 0, 0, 0, 0, 0, 0, 0, 0, 0, 0, 0, 0, 0, 0, 0, 0, 0, 0, 0, 0, 0, 0, 0, 0, 0, 0, 0, 0, 0, 0, 0, 0, 0, 0, 0, 0, 0, 0, 0, 0, 0, 0, 0, 0, 0, 0, 0, 0, 0, 0, 0, 0, 0, 0, 0, 0, 0, 0, 0, 0, 0, 0, 0, 0, 0, 0, 0, 0, 0, 0, 0, 0, 0, 0, 0, 0, 0, 0, 0, 0, 0, 0, 0, 0, 0, 0, 0, 0, 0, 0, 0, 0, 0, 0, 0, 0, 0, 0, 0, 0, 0, 0, 0, 0, 0, 0, 0, 0, 0, 0, 0, 0, 0, 0, 0, 0, 0, 0, 0, 0, 0, 0, 0, 0, 0, 0, 0, 0, 0, 0, 0, 0, 0, 0, 0, 0, 0, 1, 1, 1, 1, 1, 1, 1, 1, 1, 1])
_uv = me_icosphere_002.uv_layers.new(name='UVMap')
_uv.uv.foreach_set('vector', [0.1818, 0.0, 0.2045, 0.03937, 0.1591, 0.03937, 0.2727, 0.1575, 0.2955, 0.1181, 0.3182, 0.1575, 0.9091, 0.0, 0.9318, 0.03937, 0.8864, 0.03937, 0.7273, 0.0, 0.75, 0.03937, 0.7045, 0.03937, 0.5455, 0.0, 0.5682, 0.03937, 0.5227, 0.03937, 0.2727, 0.1575, 0.3182, 0.1575, 0.2955, 0.1968, 0.09091, 0.1575, 0.1364, 0.1575, 0.1136, 0.1968, 0.8182, 0.1575, 0.8636, 0.1575, 0.8409, 0.1968, 0.6364, 0.1575, 0.6818, 0.1575, 0.6591, 0.1968, 0.4545, 0.1575, 0.5, 0.1575, 0.4773, 0.1968, 0.2727, 0.1575, 0.2955, 0.1968, 0.25, 0.1968, 0.09091, 0.1575, 0.1136, 0.1968, 0.06818, 0.1968, 0.8182, 0.1575, 0.8409, 0.1968, 0.7955, 0.1968, 0.6364, 0.1575, 0.6591, 0.1968, 0.6136, 0.1968, 0.4545, 0.1575, 0.4773, 0.1968, 0.4318, 0.1968, 0.1818, 0.3149, 0.2273, 0.3149, 0.2045, 0.3543, 0.0, 0.3149, 0.04545, 0.3149, 0.02273, 0.3543, 0.7273, 0.3149, 0.7727, 0.3149, 0.75, 0.3543, 0.5455, 0.3149, 0.5909, 0.3149, 0.5682, 0.3543, 0.3636, 0.3149, 0.4091, 0.3149, 0.3864, 0.3543, 0.4091, 0.3937, 0.4545, 0.3937, 0.4318, 0.433, 0.4091, 0.3937, 0.4318, 0.3543, 0.4545, 0.3937, 0.4545, 0.3149, 0.5, 0.3149, 0.4773, 0.3543, 0.5909, 0.3937, 0.6364, 0.3937, 0.6136, 0.433, 0.5909, 0.3937, 0.6136, 0.3543, 0.6364, 0.3937, 0.6364, 0.3149, 0.6818, 0.3149, 0.6591, 0.3543, 0.7727, 0.3937, 0.8182, 0.3937, 0.7955, 0.433, 0.7727, 0.3937, 0.7955, 0.3543, 0.8182, 0.3937, 0.8182, 0.3149, 0.8636, 0.3149, 0.8409, 0.3543, 0.04546, 0.3937, 0.09091, 0.3937, 0.06818, 0.433, 0.04546, 0.3937, 0.06818, 0.3543, 0.09091, 0.3937, 0.09091, 0.3149, 0.1364, 0.3149, 0.1136, 0.3543, 0.2273, 0.3937, 0.2727, 0.3937, 0.25, 0.433, 0.2273, 0.3937, 0.25, 0.3543, 0.2727, 0.3937, 0.2727, 0.3149, 0.3182, 0.3149, 0.2955, 0.3543, 0.4091, 0.2362, 0.4318, 0.2756, 0.3864, 0.2756, 0.4091, 0.2362, 0.4545, 0.2362, 0.4318, 0.2756, 0.5, 0.2362, 0.5227, 0.2756, 0.4773, 0.2756, 0.5909, 0.2362, 0.6136, 0.2756, 0.5682, 0.2756, 0.5909, 0.2362, 0.6364, 0.2362, 0.6136, 0.2756, 0.6818, 0.2362, 0.7045, 0.2756, 0.6591, 0.2756, 0.7727, 0.2362, 0.7955, 0.2756, 0.75, 0.2756, 0.7727, 0.2362, 0.8182, 0.2362, 0.7955, 0.2756, 0.8636, 0.2362, 0.8864, 0.2756, 0.8409, 0.2756, 0.04546, 0.2362, 0.06818, 0.2756, 0.02273, 0.2756, 0.04546, 0.2362, 0.09091, 0.2362, 0.06818, 0.2756, 0.1364, 0.2362, 0.1591, 0.2756, 0.1136, 0.2756, 0.2273, 0.2362, 0.25, 0.2756, 0.2045, 0.2756, 0.2273, 0.2362, 0.2727, 0.2362, 0.25, 0.2756, 0.3182, 0.2362, 0.3409, 0.2756, 0.2955, 0.2756, 0.5, 0.2362, 0.5455, 0.2362, 0.5227, 0.2756, 0.5, 0.2362, 0.5227, 0.1968, 0.5455, 0.2362, 0.5455, 0.1575, 0.5909, 0.1575, 0.5682, 0.1968, 0.6818, 0.2362, 0.7273, 0.2362, 0.7045, 0.2756, 0.6818, 0.2362, 0.7045, 0.1968, 0.7273, 0.2362, 0.7273, 0.1575, 0.7727, 0.1575, 0.75, 0.1968, 0.8636, 0.2362, 0.9091, 0.2362, 0.8864, 0.2756, 0.8636, 0.2362, 0.8864, 0.1968, 0.9091, 0.2362, 0.9091, 0.1575, 0.9545, 0.1575, 0.9318, 0.1968, 0.1364, 0.2362, 0.1818, 0.2362, 0.1591, 0.2756, 0.1364, 0.2362, 0.1591, 0.1968, 0.1818, 0.2362, 0.1818, 0.1575, 0.2273, 0.1575, 0.2045, 0.1968, 0.3182, 0.2362, 0.3636, 0.2362, 0.3409, 0.2756, 0.3182, 0.2362, 0.3409, 0.1968, 0.3636, 0.2362, 0.3636, 0.1575, 0.4091, 0.1575, 0.3864, 0.1968, 0.5, 0.07873, 0.5227, 0.1181, 0.4773, 0.1181, 0.5, 0.07873, 0.5455, 0.07873, 0.5227, 0.1181, 0.5909, 0.07873, 0.6136, 0.1181, 0.5682, 0.1181, 0.6818, 0.07873, 0.7045, 0.1181, 0.6591, 0.1181, 0.6818, 0.07873, 0.7273, 0.07873, 0.7045, 0.1181, 0.7727, 0.07873, 0.7955, 0.1181, 0.75, 0.1181, 0.8636, 0.07873, 0.8864, 0.1181, 0.8409, 0.1181, 0.8636, 0.07873, 0.9091, 0.07873, 0.8864, 0.1181, 0.9545, 0.07873, 0.9773, 0.1181, 0.9318, 0.1181, 0.3636, 0.1575, 0.3864, 0.1181, 0.4091, 0.1575, 0.3636, 0.1575, 0.3409, 0.1181, 0.3864, 0.1181, 0.3182, 0.07873, 0.3409, 0.03937, 0.3636, 0.07873, 0.1364, 0.07873, 0.1591, 0.1181, 0.1136, 0.1181, 0.1364, 0.07873, 0.1818, 0.07873, 0.1591, 0.1181, 0.2273, 0.07873, 0.25, 0.1181, 0.2045, 0.1181, 0.1818, 0.0, 0.2045, 0.03937, 0.1591, 0.03937, 0.2727, 0.1575, 0.2955, 0.1181, 0.3182, 0.1575, 0.9091, 0.0, 0.9318, 0.03937, 0.8864, 0.03937, 0.7273, 0.0, 0.75, 0.03937, 0.7045, 0.03937, 0.5455, 0.0, 0.5682, 0.03937, 0.5227, 0.03937, 0.2727, 0.1575, 0.3182, 0.1575, 0.2955, 0.1968, 0.09091, 0.1575, 0.1364, 0.1575, 0.1136, 0.1968, 0.8182, 0.1575, 0.8636, 0.1575, 0.8409, 0.1968, 0.6364, 0.1575, 0.6818, 0.1575, 0.6591, 0.1968, 0.4545, 0.1575, 0.5, 0.1575, 0.4773, 0.1968, 0.2727, 0.1575, 0.2955, 0.1968, 0.25, 0.1968, 0.09091, 0.1575, 0.1136, 0.1968, 0.06818, 0.1968, 0.8182, 0.1575, 0.8409, 0.1968, 0.7955, 0.1968, 0.6364, 0.1575, 0.6591, 0.1968, 0.6136, 0.1968, 0.4545, 0.1575, 0.4773, 0.1968, 0.4318, 0.1968, 0.1818, 0.3149, 0.2273, 0.3149, 0.2045, 0.3543, 0.0, 0.3149, 0.04545, 0.3149, 0.02273, 0.3543, 0.7273, 0.3149, 0.7727, 0.3149, 0.75, 0.3543, 0.5455, 0.3149, 0.5909, 0.3149, 0.5682, 0.3543, 0.3636, 0.3149, 0.4091, 0.3149, 0.3864, 0.3543, 0.4091, 0.3937, 0.4545, 0.3937, 0.4318, 0.433, 0.4091, 0.3937, 0.4318, 0.3543, 0.4545, 0.3937, 0.4545, 0.3149, 0.5, 0.3149, 0.4773, 0.3543, 0.5909, 0.3937, 0.6364, 0.3937, 0.6136, 0.433, 0.5909, 0.3937, 0.6136, 0.3543, 0.6364, 0.3937, 0.6364, 0.3149, 0.6818, 0.3149, 0.6591, 0.3543, 0.7727, 0.3937, 0.8182, 0.3937, 0.7955, 0.433, 0.7727, 0.3937, 0.7955, 0.3543, 0.8182, 0.3937, 0.8182, 0.3149, 0.8636, 0.3149, 0.8409, 0.3543, 0.04546, 0.3937, 0.09091, 0.3937, 0.06818, 0.433, 0.04546, 0.3937, 0.06818, 0.3543, 0.09091, 0.3937, 0.09091, 0.3149, 0.1364, 0.3149, 0.1136, 0.3543, 0.2273, 0.3937, 0.2727, 0.3937, 0.25, 0.433, 0.2273, 0.3937, 0.25, 0.3543, 0.2727, 0.3937, 0.2727, 0.3149, 0.3182, 0.3149, 0.2955, 0.3543, 0.4091, 0.2362, 0.4318, 0.2756, 0.3864, 0.2756, 0.4091, 0.2362, 0.4545, 0.2362, 0.4318, 0.2756, 0.5, 0.2362, 0.5227, 0.2756, 0.4773, 0.2756, 0.5909, 0.2362, 0.6136, 0.2756, 0.5682, 0.2756, 0.5909, 0.2362, 0.6364, 0.2362, 0.6136, 0.2756, 0.6818, 0.2362, 0.7045, 0.2756, 0.6591, 0.2756, 0.7727, 0.2362, 0.7955, 0.2756, 0.75, 0.2756, 0.7727, 0.2362, 0.8182, 0.2362, 0.7955, 0.2756, 0.8636, 0.2362, 0.8864, 0.2756, 0.8409, 0.2756, 0.04546, 0.2362, 0.06818, 0.2756, 0.02273, 0.2756, 0.04546, 0.2362, 0.09091, 0.2362, 0.06818, 0.2756, 0.1364, 0.2362, 0.1591, 0.2756, 0.1136, 0.2756, 0.2273, 0.2362, 0.25, 0.2756, 0.2045, 0.2756, 0.2273, 0.2362, 0.2727, 0.2362, 0.25, 0.2756, 0.3182, 0.2362, 0.3409, 0.2756, 0.2955, 0.2756, 0.5, 0.2362, 0.5455, 0.2362, 0.5227, 0.2756, 0.5, 0.2362, 0.5227, 0.1968, 0.5455, 0.2362, 0.5455, 0.1575, 0.5909, 0.1575, 0.5682, 0.1968, 0.6818, 0.2362, 0.7273, 0.2362, 0.7045, 0.2756, 0.6818, 0.2362, 0.7045, 0.1968, 0.7273, 0.2362, 0.7273, 0.1575, 0.7727, 0.1575, 0.75, 0.1968, 0.8636, 0.2362, 0.9091, 0.2362, 0.8864, 0.2756, 0.8636, 0.2362, 0.8864, 0.1968, 0.9091, 0.2362, 0.9091, 0.1575, 0.9545, 0.1575, 0.9318, 0.1968, 0.1364, 0.2362, 0.1818, 0.2362, 0.1591, 0.2756, 0.1364, 0.2362, 0.1591, 0.1968, 0.1818, 0.2362, 0.1818, 0.1575, 0.2273, 0.1575, 0.2045, 0.1968, 0.3182, 0.2362, 0.3636, 0.2362, 0.3409, 0.2756, 0.3182, 0.2362, 0.3409, 0.1968, 0.3636, 0.2362, 0.3636, 0.1575, 0.4091, 0.1575, 0.3864, 0.1968, 0.5, 0.07873, 0.5227, 0.1181, 0.4773, 0.1181, 0.5, 0.07873, 0.5455, 0.07873, 0.5227, 0.1181, 0.5909, 0.07873, 0.6136, 0.1181, 0.5682, 0.1181, 0.6818, 0.07873, 0.7045, 0.1181, 0.6591, 0.1181, 0.6818, 0.07873, 0.7273, 0.07873, 0.7045, 0.1181, 0.7727, 0.07873, 0.7955, 0.1181, 0.75, 0.1181, 0.8636, 0.07873, 0.8864, 0.1181, 0.8409, 0.1181, 0.8636, 0.07873, 0.9091, 0.07873, 0.8864, 0.1181, 0.9545, 0.07873, 0.9773, 0.1181, 0.9318, 0.1181, 0.3636, 0.1575, 0.3864, 0.1181, 0.4091, 0.1575, 0.3636, 0.1575, 0.3409, 0.1181, 0.3864, 0.1181, 0.3182, 0.07873, 0.3409, 0.03937, 0.3636, 0.07873, 0.1364, 0.07873, 0.1591, 0.1181, 0.1136, 0.1181, 0.1364, 0.07873, 0.1818, 0.07873, 0.1591, 0.1181, 0.2273, 0.07873, 0.25, 0.1181, 0.2045, 0.1181, 0.2045, 0.1181, 0.2273, 0.1575, 0.1818, 0.1575, 0.2045, 0.1181, 0.25, 0.1181, 0.2273, 0.1575, 0.25, 0.1181, 0.2727, 0.1575, 0.2273, 0.1575, 0.1591, 0.1181, 0.2045, 0.1181, 0.1818, 0.1575, 0.1591, 0.1181, 0.1818, 0.07873, 0.2045, 0.1181, 0.1818, 0.07873, 0.2273, 0.07873, 0.2045, 0.1181, 0.1136, 0.1181, 0.1364, 0.1575, 0.09091, 0.1575, 0.1136, 0.1181, 0.1591, 0.1181, 0.1364, 0.1575, 0.1591, 0.1181, 0.1818, 0.1575, 0.1364, 0.1575, 0.3636, 0.07873, 0.3864, 0.03937, 0.4091, 0.07873, 0.3636, 0.07873, 0.3409, 0.03937, 0.3864, 0.03937, 0.3409, 0.03937, 0.3636, 0.0, 0.3864, 0.03937, 0.3864, 0.1181, 0.3636, 0.07873, 0.4091, 0.07873, 0.3864, 0.1181, 0.3409, 0.1181, 0.3636, 0.07873, 0.3409, 0.1181, 0.3182, 0.07873, 0.3636, 0.07873, 0.4091, 0.1575, 0.4318, 0.1181, 0.4545, 0.1575, 0.4091, 0.1575, 0.3864, 0.1181, 0.4318, 0.1181, 0.3864, 0.1181, 0.4091, 0.07873, 0.4318, 0.1181, 0.9318, 0.1181, 0.9545, 0.1575, 0.9091, 0.1575, 0.9318, 0.1181, 0.9773, 0.1181, 0.9545, 0.1575, 0.9773, 0.1181, 1.0, 0.1575, 0.9545, 0.1575, 0.8864, 0.1181, 0.9318, 0.1181, 0.9091, 0.1575, 0.8864, 0.1181, 0.9091, 0.07873, 0.9318, 0.1181, 0.9091, 0.07873, 0.9545, 0.07873, 0.9318, 0.1181, 0.8409, 0.1181, 0.8636, 0.1575, 0.8182, 0.1575, 0.8409, 0.1181, 0.8864, 0.1181, 0.8636, 0.1575, 0.8864, 0.1181, 0.9091, 0.1575, 0.8636, 0.1575, 0.75, 0.1181, 0.7727, 0.1575, 0.7273, 0.1575, 0.75, 0.1181, 0.7955, 0.1181, 0.7727, 0.1575, 0.7955, 0.1181, 0.8182, 0.1575, 0.7727, 0.1575, 0.7045, 0.1181, 0.75, 0.1181, 0.7273, 0.1575, 0.7045, 0.1181, 0.7273, 0.07873, 0.75, 0.1181, 0.7273, 0.07873, 0.7727, 0.07873, 0.75, 0.1181, 0.6591, 0.1181, 0.6818, 0.1575, 0.6364, 0.1575, 0.6591, 0.1181, 0.7045, 0.1181, 0.6818, 0.1575, 0.7045, 0.1181, 0.7273, 0.1575, 0.6818, 0.1575, 0.5682, 0.1181, 0.5909, 0.1575, 0.5455, 0.1575, 0.5682, 0.1181, 0.6136, 0.1181, 0.5909, 0.1575, 0.6136, 0.1181, 0.6364, 0.1575, 0.5909, 0.1575, 0.5227, 0.1181, 0.5682, 0.1181, 0.5455, 0.1575, 0.5227, 0.1181, 0.5455, 0.07873, 0.5682, 0.1181, 0.5455, 0.07873, 0.5909, 0.07873, 0.5682, 0.1181, 0.4773, 0.1181, 0.5, 0.1575, 0.4545, 0.1575, 0.4773, 0.1181, 0.5227, 0.1181, 0.5, 0.1575, 0.5227, 0.1181, 0.5455, 0.1575, 0.5, 0.1575, 0.3864, 0.1968, 0.4318, 0.1968, 0.4091, 0.2362, 0.3864, 0.1968, 0.4091, 0.1575, 0.4318, 0.1968, 0.4091, 0.1575, 0.4545, 0.1575, 0.4318, 0.1968, 0.3636, 0.2362, 0.3864, 0.1968, 0.4091, 0.2362, 0.3636, 0.2362, 0.3409, 0.1968, 0.3864, 0.1968, 0.3409, 0.1968, 0.3636, 0.1575, 0.3864, 0.1968, 0.3409, 0.2756, 0.3864, 0.2756, 0.3636, 0.3149, 0.3409, 0.2756, 0.3636, 0.2362, 0.3864, 0.2756, 0.3636, 0.2362, 0.4091, 0.2362, 0.3864, 0.2756, 0.2045, 0.1968, 0.25, 0.1968, 0.2273, 0.2362, 0.2045, 0.1968, 0.2273, 0.1575, 0.25, 0.1968, 0.2273, 0.1575, 0.2727, 0.1575, 0.25, 0.1968, 0.1818, 0.2362, 0.2045, 0.1968, 0.2273, 0.2362, 0.1818, 0.2362, 0.1591, 0.1968, 0.2045, 0.1968, 0.1591, 0.1968, 0.1818, 0.1575, 0.2045, 0.1968, 0.1591, 0.2756, 0.2045, 0.2756, 0.1818, 0.3149, 0.1591, 0.2756, 0.1818, 0.2362, 0.2045, 0.2756, 0.1818, 0.2362, 0.2273, 0.2362, 0.2045, 0.2756, 0.9318, 0.1968, 0.9773, 0.1968, 0.9545, 0.2362, 0.9318, 0.1968, 0.9545, 0.1575, 0.9773, 0.1968, 0.9545, 0.1575, 1.0, 0.1575, 0.9773, 0.1968, 0.9091, 0.2362, 0.9318, 0.1968, 0.9545, 0.2362, 0.9091, 0.2362, 0.8864, 0.1968, 0.9318, 0.1968, 0.8864, 0.1968, 0.9091, 0.1575, 0.9318, 0.1968, 0.8864, 0.2756, 0.9318, 0.2756, 0.9091, 0.3149, 0.8864, 0.2756, 0.9091, 0.2362, 0.9318, 0.2756, 0.9091, 0.2362, 0.9545, 0.2362, 0.9318, 0.2756, 0.75, 0.1968, 0.7955, 0.1968, 0.7727, 0.2362, 0.75, 0.1968, 0.7727, 0.1575, 0.7955, 0.1968, 0.7727, 0.1575, 0.8182, 0.1575, 0.7955, 0.1968, 0.7273, 0.2362, 0.75, 0.1968, 0.7727, 0.2362, 0.7273, 0.2362, 0.7045, 0.1968, 0.75, 0.1968, 0.7045, 0.1968, 0.7273, 0.1575, 0.75, 0.1968, 0.7045, 0.2756, 0.75, 0.2756, 0.7273, 0.3149, 0.7045, 0.2756, 0.7273, 0.2362, 0.75, 0.2756, 0.7273, 0.2362, 0.7727, 0.2362, 0.75, 0.2756, 0.5682, 0.1968, 0.6136, 0.1968, 0.5909, 0.2362, 0.5682, 0.1968, 0.5909, 0.1575, 0.6136, 0.1968, 0.5909, 0.1575, 0.6364, 0.1575, 0.6136, 0.1968, 0.5455, 0.2362, 0.5682, 0.1968, 0.5909, 0.2362, 0.5455, 0.2362, 0.5227, 0.1968, 0.5682, 0.1968, 0.5227, 0.1968, 0.5455, 0.1575, 0.5682, 0.1968, 0.5227, 0.2756, 0.5682, 0.2756, 0.5455, 0.3149, 0.5227, 0.2756, 0.5455, 0.2362, 0.5682, 0.2756, 0.5455, 0.2362, 0.5909, 0.2362, 0.5682, 0.2756, 0.2955, 0.2756, 0.3182, 0.3149, 0.2727, 0.3149, 0.2955, 0.2756, 0.3409, 0.2756, 0.3182, 0.3149, 0.3409, 0.2756, 0.3636, 0.3149, 0.3182, 0.3149, 0.25, 0.2756, 0.2955, 0.2756, 0.2727, 0.3149, 0.25, 0.2756, 0.2727, 0.2362, 0.2955, 0.2756, 0.2727, 0.2362, 0.3182, 0.2362, 0.2955, 0.2756, 0.2045, 0.2756, 0.2273, 0.3149, 0.1818, 0.3149, 0.2045, 0.2756, 0.25, 0.2756, 0.2273, 0.3149, 0.25, 0.2756, 0.2727, 0.3149, 0.2273, 0.3149, 0.1136, 0.2756, 0.1364, 0.3149, 0.09091, 0.3149, 0.1136, 0.2756, 0.1591, 0.2756, 0.1364, 0.3149, 0.1591, 0.2756, 0.1818, 0.3149, 0.1364, 0.3149, 0.06818, 0.2756, 0.1136, 0.2756, 0.09091, 0.3149, 0.06818, 0.2756, 0.09091, 0.2362, 0.1136, 0.2756, 0.09091, 0.2362, 0.1364, 0.2362, 0.1136, 0.2756, 0.02273, 0.2756, 0.04545, 0.3149, 0.0, 0.3149, 0.02273, 0.2756, 0.06818, 0.2756, 0.04545, 0.3149, 0.06818, 0.2756, 0.09091, 0.3149, 0.04545, 0.3149, 0.8409, 0.2756, 0.8636, 0.3149, 0.8182, 0.3149, 0.8409, 0.2756, 0.8864, 0.2756, 0.8636, 0.3149, 0.8864, 0.2756, 0.9091, 0.3149, 0.8636, 0.3149, 0.7955, 0.2756, 0.8409, 0.2756, 0.8182, 0.3149, 0.7955, 0.2756, 0.8182, 0.2362, 0.8409, 0.2756, 0.8182, 0.2362, 0.8636, 0.2362, 0.8409, 0.2756, 0.75, 0.2756, 0.7727, 0.3149, 0.7273, 0.3149, 0.75, 0.2756, 0.7955, 0.2756, 0.7727, 0.3149, 0.7955, 0.2756, 0.8182, 0.3149, 0.7727, 0.3149, 0.6591, 0.2756, 0.6818, 0.3149, 0.6364, 0.3149, 0.6591, 0.2756, 0.7045, 0.2756, 0.6818, 0.3149, 0.7045, 0.2756, 0.7273, 0.3149, 0.6818, 0.3149, 0.6136, 0.2756, 0.6591, 0.2756, 0.6364, 0.3149, 0.6136, 0.2756, 0.6364, 0.2362, 0.6591, 0.2756, 0.6364, 0.2362, 0.6818, 0.2362, 0.6591, 0.2756, 0.5682, 0.2756, 0.5909, 0.3149, 0.5455, 0.3149, 0.5682, 0.2756, 0.6136, 0.2756, 0.5909, 0.3149, 0.6136, 0.2756, 0.6364, 0.3149, 0.5909, 0.3149, 0.4773, 0.2756, 0.5, 0.3149, 0.4545, 0.3149, 0.4773, 0.2756, 0.5227, 0.2756, 0.5, 0.3149, 0.5227, 0.2756, 0.5455, 0.3149, 0.5, 0.3149, 0.4318, 0.2756, 0.4773, 0.2756, 0.4545, 0.3149, 0.4318, 0.2756, 0.4545, 0.2362, 0.4773, 0.2756, 0.4545, 0.2362, 0.5, 0.2362, 0.4773, 0.2756, 0.3864, 0.2756, 0.4091, 0.3149, 0.3636, 0.3149, 0.3864, 0.2756, 0.4318, 0.2756, 0.4091, 0.3149, 0.4318, 0.2756, 0.4545, 0.3149, 0.4091, 0.3149, 0.2955, 0.3543, 0.3409, 0.3543, 0.3182, 0.3937, 0.2955, 0.3543, 0.3182, 0.3149, 0.3409, 0.3543, 0.3182, 0.3149, 0.3636, 0.3149, 0.3409, 0.3543, 0.2727, 0.3937, 0.2955, 0.3543, 0.3182, 0.3937, 0.2727, 0.3937, 0.25, 0.3543, 0.2955, 0.3543, 0.25, 0.3543, 0.2727, 0.3149, 0.2955, 0.3543, 0.25, 0.433, 0.2955, 0.433, 0.2727, 0.4724, 0.25, 0.433, 0.2727, 0.3937, 0.2955, 0.433, 0.2727, 0.3937, 0.3182, 0.3937, 0.2955, 0.433, 0.1136, 0.3543, 0.1591, 0.3543, 0.1364, 0.3937, 0.1136, 0.3543, 0.1364, 0.3149, 0.1591, 0.3543, 0.1364, 0.3149, 0.1818, 0.3149, 0.1591, 0.3543, 0.09091, 0.3937, 0.1136, 0.3543, 0.1364, 0.3937, 0.09091, 0.3937, 0.06818, 0.3543, 0.1136, 0.3543, 0.06818, 0.3543, 0.09091, 0.3149, 0.1136, 0.3543, 0.06818, 0.433, 0.1136, 0.433, 0.09091, 0.4724, 0.06818, 0.433, 0.09091, 0.3937, 0.1136, 0.433, 0.09091, 0.3937, 0.1364, 0.3937, 0.1136, 0.433, 0.8409, 0.3543, 0.8864, 0.3543, 0.8636, 0.3937, 0.8409, 0.3543, 0.8636, 0.3149, 0.8864, 0.3543, 0.8636, 0.3149, 0.9091, 0.3149, 0.8864, 0.3543, 0.8182, 0.3937, 0.8409, 0.3543, 0.8636, 0.3937, 0.8182, 0.3937, 0.7955, 0.3543, 0.8409, 0.3543, 0.7955, 0.3543, 0.8182, 0.3149, 0.8409, 0.3543, 0.7955, 0.433, 0.8409, 0.433, 0.8182, 0.4724, 0.7955, 0.433, 0.8182, 0.3937, 0.8409, 0.433, 0.8182, 0.3937, 0.8636, 0.3937, 0.8409, 0.433, 0.6591, 0.3543, 0.7045, 0.3543, 0.6818, 0.3937, 0.6591, 0.3543, 0.6818, 0.3149, 0.7045, 0.3543, 0.6818, 0.3149, 0.7273, 0.3149, 0.7045, 0.3543, 0.6364, 0.3937, 0.6591, 0.3543, 0.6818, 0.3937, 0.6364, 0.3937, 0.6136, 0.3543, 0.6591, 0.3543, 0.6136, 0.3543, 0.6364, 0.3149, 0.6591, 0.3543, 0.6136, 0.433, 0.6591, 0.433, 0.6364, 0.4724, 0.6136, 0.433, 0.6364, 0.3937, 0.6591, 0.433, 0.6364, 0.3937, 0.6818, 0.3937, 0.6591, 0.433, 0.4773, 0.3543, 0.5227, 0.3543, 0.5, 0.3937, 0.4773, 0.3543, 0.5, 0.3149, 0.5227, 0.3543, 0.5, 0.3149, 0.5455, 0.3149, 0.5227, 0.3543, 0.4545, 0.3937, 0.4773, 0.3543, 0.5, 0.3937, 0.4545, 0.3937, 0.4318, 0.3543, 0.4773, 0.3543, 0.4318, 0.3543, 0.4545, 0.3149, 0.4773, 0.3543, 0.4318, 0.433, 0.4773, 0.433, 0.4545, 0.4724, 0.4318, 0.433, 0.4545, 0.3937, 0.4773, 0.433, 0.4545, 0.3937, 0.5, 0.3937, 0.4773, 0.433, 0.3864, 0.3543, 0.4318, 0.3543, 0.4091, 0.3937, 0.3864, 0.3543, 0.4091, 0.3149, 0.4318, 0.3543, 0.4091, 0.3149, 0.4545, 0.3149, 0.4318, 0.3543, 0.5682, 0.3543, 0.6136, 0.3543, 0.5909, 0.3937, 0.5682, 0.3543, 0.5909, 0.3149, 0.6136, 0.3543, 0.5909, 0.3149, 0.6364, 0.3149, 0.6136, 0.3543, 0.75, 0.3543, 0.7955, 0.3543, 0.7727, 0.3937, 0.75, 0.3543, 0.7727, 0.3149, 0.7955, 0.3543, 0.7727, 0.3149, 0.8182, 0.3149, 0.7955, 0.3543, 0.02273, 0.3543, 0.06818, 0.3543, 0.04546, 0.3937, 0.02273, 0.3543, 0.04545, 0.3149, 0.06818, 0.3543, 0.04545, 0.3149, 0.09091, 0.3149, 0.06818, 0.3543, 0.2045, 0.3543, 0.25, 0.3543, 0.2273, 0.3937, 0.2045, 0.3543, 0.2273, 0.3149, 0.25, 0.3543, 0.2273, 0.3149, 0.2727, 0.3149, 0.25, 0.3543, 0.4318, 0.1968, 0.4545, 0.2362, 0.4091, 0.2362, 0.4318, 0.1968, 0.4773, 0.1968, 0.4545, 0.2362, 0.4773, 0.1968, 0.5, 0.2362, 0.4545, 0.2362, 0.6136, 0.1968, 0.6364, 0.2362, 0.5909, 0.2362, 0.6136, 0.1968, 0.6591, 0.1968, 0.6364, 0.2362, 0.6591, 0.1968, 0.6818, 0.2362, 0.6364, 0.2362, 0.7955, 0.1968, 0.8182, 0.2362, 0.7727, 0.2362, 0.7955, 0.1968, 0.8409, 0.1968, 0.8182, 0.2362, 0.8409, 0.1968, 0.8636, 0.2362, 0.8182, 0.2362, 0.06818, 0.1968, 0.09091, 0.2362, 0.04546, 0.2362, 0.06818, 0.1968, 0.1136, 0.1968, 0.09091, 0.2362, 0.1136, 0.1968, 0.1364, 0.2362, 0.09091, 0.2362, 0.25, 0.1968, 0.2727, 0.2362, 0.2273, 0.2362, 0.25, 0.1968, 0.2955, 0.1968, 0.2727, 0.2362, 0.2955, 0.1968, 0.3182, 0.2362, 0.2727, 0.2362, 0.4773, 0.1968, 0.5227, 0.1968, 0.5, 0.2362, 0.4773, 0.1968, 0.5, 0.1575, 0.5227, 0.1968, 0.5, 0.1575, 0.5455, 0.1575, 0.5227, 0.1968, 0.6591, 0.1968, 0.7045, 0.1968, 0.6818, 0.2362, 0.6591, 0.1968, 0.6818, 0.1575, 0.7045, 0.1968, 0.6818, 0.1575, 0.7273, 0.1575, 0.7045, 0.1968, 0.8409, 0.1968, 0.8864, 0.1968, 0.8636, 0.2362, 0.8409, 0.1968, 0.8636, 0.1575, 0.8864, 0.1968, 0.8636, 0.1575, 0.9091, 0.1575, 0.8864, 0.1968, 0.1136, 0.1968, 0.1591, 0.1968, 0.1364, 0.2362, 0.1136, 0.1968, 0.1364, 0.1575, 0.1591, 0.1968, 0.1364, 0.1575, 0.1818, 0.1575, 0.1591, 0.1968, 0.2955, 0.1968, 0.3409, 0.1968, 0.3182, 0.2362, 0.2955, 0.1968, 0.3182, 0.1575, 0.3409, 0.1968, 0.3182, 0.1575, 0.3636, 0.1575, 0.3409, 0.1968, 0.5227, 0.03937, 0.5455, 0.07873, 0.5, 0.07873, 0.5227, 0.03937, 0.5682, 0.03937, 0.5455, 0.07873, 0.5682, 0.03937, 0.5909, 0.07873, 0.5455, 0.07873, 0.7045, 0.03937, 0.7273, 0.07873, 0.6818, 0.07873, 0.7045, 0.03937, 0.75, 0.03937, 0.7273, 0.07873, 0.75, 0.03937, 0.7727, 0.07873, 0.7273, 0.07873, 0.8864, 0.03937, 0.9091, 0.07873, 0.8636, 0.07873, 0.8864, 0.03937, 0.9318, 0.03937, 0.9091, 0.07873, 0.9318, 0.03937, 0.9545, 0.07873, 0.9091, 0.07873, 0.3182, 0.1575, 0.3409, 0.1181, 0.3636, 0.1575, 0.3182, 0.1575, 0.2955, 0.1181, 0.3409, 0.1181, 0.2955, 0.1181, 0.3182, 0.07873, 0.3409, 0.1181, 0.1591, 0.03937, 0.1818, 0.07873, 0.1364, 0.07873, 0.1591, 0.03937, 0.2045, 0.03937, 0.1818, 0.07873, 0.2045, 0.03937, 0.2273, 0.07873, 0.1818, 0.07873, 0.2045, 0.1181, 0.2273, 0.1575, 0.1818, 0.1575, 0.2045, 0.1181, 0.25, 0.1181, 0.2273, 0.1575, 0.25, 0.1181, 0.2727, 0.1575, 0.2273, 0.1575, 0.1591, 0.1181, 0.2045, 0.1181, 0.1818, 0.1575, 0.1591, 0.1181, 0.1818, 0.07873, 0.2045, 0.1181, 0.1818, 0.07873, 0.2273, 0.07873, 0.2045, 0.1181, 0.1136, 0.1181, 0.1364, 0.1575, 0.09091, 0.1575, 0.1136, 0.1181, 0.1591, 0.1181, 0.1364, 0.1575, 0.1591, 0.1181, 0.1818, 0.1575, 0.1364, 0.1575, 0.3636, 0.07873, 0.3864, 0.03937, 0.4091, 0.07873, 0.3636, 0.07873, 0.3409, 0.03937, 0.3864, 0.03937, 0.3409, 0.03937, 0.3636, 0.0, 0.3864, 0.03937, 0.3864, 0.1181, 0.3636, 0.07873, 0.4091, 0.07873, 0.3864, 0.1181, 0.3409, 0.1181, 0.3636, 0.07873, 0.3409, 0.1181, 0.3182, 0.07873, 0.3636, 0.07873, 0.4091, 0.1575, 0.4318, 0.1181, 0.4545, 0.1575, 0.4091, 0.1575, 0.3864, 0.1181, 0.4318, 0.1181, 0.3864, 0.1181, 0.4091, 0.07873, 0.4318, 0.1181, 0.9318, 0.1181, 0.9545, 0.1575, 0.9091, 0.1575, 0.9318, 0.1181, 0.9773, 0.1181, 0.9545, 0.1575, 0.9773, 0.1181, 1.0, 0.1575, 0.9545, 0.1575, 0.8864, 0.1181, 0.9318, 0.1181, 0.9091, 0.1575, 0.8864, 0.1181, 0.9091, 0.07873, 0.9318, 0.1181, 0.9091, 0.07873, 0.9545, 0.07873, 0.9318, 0.1181, 0.8409, 0.1181, 0.8636, 0.1575, 0.8182, 0.1575, 0.8409, 0.1181, 0.8864, 0.1181, 0.8636, 0.1575, 0.8864, 0.1181, 0.9091, 0.1575, 0.8636, 0.1575, 0.75, 0.1181, 0.7727, 0.1575, 0.7273, 0.1575, 0.75, 0.1181, 0.7955, 0.1181, 0.7727, 0.1575, 0.7955, 0.1181, 0.8182, 0.1575, 0.7727, 0.1575, 0.7045, 0.1181, 0.75, 0.1181, 0.7273, 0.1575, 0.7045, 0.1181, 0.7273, 0.07873, 0.75, 0.1181, 0.7273, 0.07873, 0.7727, 0.07873, 0.75, 0.1181, 0.6591, 0.1181, 0.6818, 0.1575, 0.6364, 0.1575, 0.6591, 0.1181, 0.7045, 0.1181, 0.6818, 0.1575, 0.7045, 0.1181, 0.7273, 0.1575, 0.6818, 0.1575, 0.5682, 0.1181, 0.5909, 0.1575, 0.5455, 0.1575, 0.5682, 0.1181, 0.6136, 0.1181, 0.5909, 0.1575, 0.6136, 0.1181, 0.6364, 0.1575, 0.5909, 0.1575, 0.5227, 0.1181, 0.5682, 0.1181, 0.5455, 0.1575, 0.5227, 0.1181, 0.5455, 0.07873, 0.5682, 0.1181, 0.5455, 0.07873, 0.5909, 0.07873, 0.5682, 0.1181, 0.4773, 0.1181, 0.5, 0.1575, 0.4545, 0.1575, 0.4773, 0.1181, 0.5227, 0.1181, 0.5, 0.1575, 0.5227, 0.1181, 0.5455, 0.1575, 0.5, 0.1575, 0.3864, 0.1968, 0.4318, 0.1968, 0.4091, 0.2362, 0.3864, 0.1968, 0.4091, 0.1575, 0.4318, 0.1968, 0.4091, 0.1575, 0.4545, 0.1575, 0.4318, 0.1968, 0.3636, 0.2362, 0.3864, 0.1968, 0.4091, 0.2362, 0.3636, 0.2362, 0.3409, 0.1968, 0.3864, 0.1968, 0.3409, 0.1968, 0.3636, 0.1575, 0.3864, 0.1968, 0.3409, 0.2756, 0.3864, 0.2756, 0.3636, 0.3149, 0.3409, 0.2756, 0.3636, 0.2362, 0.3864, 0.2756, 0.3636, 0.2362, 0.4091, 0.2362, 0.3864, 0.2756, 0.2045, 0.1968, 0.25, 0.1968, 0.2273, 0.2362, 0.2045, 0.1968, 0.2273, 0.1575, 0.25, 0.1968, 0.2273, 0.1575, 0.2727, 0.1575, 0.25, 0.1968, 0.1818, 0.2362, 0.2045, 0.1968, 0.2273, 0.2362, 0.1818, 0.2362, 0.1591, 0.1968, 0.2045, 0.1968, 0.1591, 0.1968, 0.1818, 0.1575, 0.2045, 0.1968, 0.1591, 0.2756, 0.2045, 0.2756, 0.1818, 0.3149, 0.1591, 0.2756, 0.1818, 0.2362, 0.2045, 0.2756, 0.1818, 0.2362, 0.2273, 0.2362, 0.2045, 0.2756, 0.9318, 0.1968, 0.9773, 0.1968, 0.9545, 0.2362, 0.9318, 0.1968, 0.9545, 0.1575, 0.9773, 0.1968, 0.9545, 0.1575, 1.0, 0.1575, 0.9773, 0.1968, 0.9091, 0.2362, 0.9318, 0.1968, 0.9545, 0.2362, 0.9091, 0.2362, 0.8864, 0.1968, 0.9318, 0.1968, 0.8864, 0.1968, 0.9091, 0.1575, 0.9318, 0.1968, 0.8864, 0.2756, 0.9318, 0.2756, 0.9091, 0.3149, 0.8864, 0.2756, 0.9091, 0.2362, 0.9318, 0.2756, 0.9091, 0.2362, 0.9545, 0.2362, 0.9318, 0.2756, 0.75, 0.1968, 0.7955, 0.1968, 0.7727, 0.2362, 0.75, 0.1968, 0.7727, 0.1575, 0.7955, 0.1968, 0.7727, 0.1575, 0.8182, 0.1575, 0.7955, 0.1968, 0.7273, 0.2362, 0.75, 0.1968, 0.7727, 0.2362, 0.7273, 0.2362, 0.7045, 0.1968, 0.75, 0.1968, 0.7045, 0.1968, 0.7273, 0.1575, 0.75, 0.1968, 0.7045, 0.2756, 0.75, 0.2756, 0.7273, 0.3149, 0.7045, 0.2756, 0.7273, 0.2362, 0.75, 0.2756, 0.7273, 0.2362, 0.7727, 0.2362, 0.75, 0.2756, 0.5682, 0.1968, 0.6136, 0.1968, 0.5909, 0.2362, 0.5682, 0.1968, 0.5909, 0.1575, 0.6136, 0.1968, 0.5909, 0.1575, 0.6364, 0.1575, 0.6136, 0.1968, 0.5455, 0.2362, 0.5682, 0.1968, 0.5909, 0.2362, 0.5455, 0.2362, 0.5227, 0.1968, 0.5682, 0.1968, 0.5227, 0.1968, 0.5455, 0.1575, 0.5682, 0.1968, 0.5227, 0.2756, 0.5682, 0.2756, 0.5455, 0.3149, 0.5227, 0.2756, 0.5455, 0.2362, 0.5682, 0.2756, 0.5455, 0.2362, 0.5909, 0.2362, 0.5682, 0.2756, 0.2955, 0.2756, 0.3182, 0.3149, 0.2727, 0.3149, 0.2955, 0.2756, 0.3409, 0.2756, 0.3182, 0.3149, 0.3409, 0.2756, 0.3636, 0.3149, 0.3182, 0.3149, 0.25, 0.2756, 0.2955, 0.2756, 0.2727, 0.3149, 0.25, 0.2756, 0.2727, 0.2362, 0.2955, 0.2756, 0.2727, 0.2362, 0.3182, 0.2362, 0.2955, 0.2756, 0.2045, 0.2756, 0.2273, 0.3149, 0.1818, 0.3149, 0.2045, 0.2756, 0.25, 0.2756, 0.2273, 0.3149, 0.25, 0.2756, 0.2727, 0.3149, 0.2273, 0.3149, 0.1136, 0.2756, 0.1364, 0.3149, 0.09091, 0.3149, 0.1136, 0.2756, 0.1591, 0.2756, 0.1364, 0.3149, 0.1591, 0.2756, 0.1818, 0.3149, 0.1364, 0.3149, 0.06818, 0.2756, 0.1136, 0.2756, 0.09091, 0.3149, 0.06818, 0.2756, 0.09091, 0.2362, 0.1136, 0.2756, 0.09091, 0.2362, 0.1364, 0.2362, 0.1136, 0.2756, 0.02273, 0.2756, 0.04545, 0.3149, 0.0, 0.3149, 0.02273, 0.2756, 0.06818, 0.2756, 0.04545, 0.3149, 0.06818, 0.2756, 0.09091, 0.3149, 0.04545, 0.3149, 0.8409, 0.2756, 0.8636, 0.3149, 0.8182, 0.3149, 0.8409, 0.2756, 0.8864, 0.2756, 0.8636, 0.3149, 0.8864, 0.2756, 0.9091, 0.3149, 0.8636, 0.3149, 0.7955, 0.2756, 0.8409, 0.2756, 0.8182, 0.3149, 0.7955, 0.2756, 0.8182, 0.2362, 0.8409, 0.2756, 0.8182, 0.2362, 0.8636, 0.2362, 0.8409, 0.2756, 0.75, 0.2756, 0.7727, 0.3149, 0.7273, 0.3149, 0.75, 0.2756, 0.7955, 0.2756, 0.7727, 0.3149, 0.7955, 0.2756, 0.8182, 0.3149, 0.7727, 0.3149, 0.6591, 0.2756, 0.6818, 0.3149, 0.6364, 0.3149, 0.6591, 0.2756, 0.7045, 0.2756, 0.6818, 0.3149, 0.7045, 0.2756, 0.7273, 0.3149, 0.6818, 0.3149, 0.6136, 0.2756, 0.6591, 0.2756, 0.6364, 0.3149, 0.6136, 0.2756, 0.6364, 0.2362, 0.6591, 0.2756, 0.6364, 0.2362, 0.6818, 0.2362, 0.6591, 0.2756, 0.5682, 0.2756, 0.5909, 0.3149, 0.5455, 0.3149, 0.5682, 0.2756, 0.6136, 0.2756, 0.5909, 0.3149, 0.6136, 0.2756, 0.6364, 0.3149, 0.5909, 0.3149, 0.4773, 0.2756, 0.5, 0.3149, 0.4545, 0.3149, 0.4773, 0.2756, 0.5227, 0.2756, 0.5, 0.3149, 0.5227, 0.2756, 0.5455, 0.3149, 0.5, 0.3149, 0.4318, 0.2756, 0.4773, 0.2756, 0.4545, 0.3149, 0.4318, 0.2756, 0.4545, 0.2362, 0.4773, 0.2756, 0.4545, 0.2362, 0.5, 0.2362, 0.4773, 0.2756, 0.3864, 0.2756, 0.4091, 0.3149, 0.3636, 0.3149, 0.3864, 0.2756, 0.4318, 0.2756, 0.4091, 0.3149, 0.4318, 0.2756, 0.4545, 0.3149, 0.4091, 0.3149, 0.2955, 0.3543, 0.3409, 0.3543, 0.3182, 0.3937, 0.2955, 0.3543, 0.3182, 0.3149, 0.3409, 0.3543, 0.3182, 0.3149, 0.3636, 0.3149, 0.3409, 0.3543, 0.2727, 0.3937, 0.2955, 0.3543, 0.3182, 0.3937, 0.2727, 0.3937, 0.25, 0.3543, 0.2955, 0.3543, 0.25, 0.3543, 0.2727, 0.3149, 0.2955, 0.3543, 0.25, 0.433, 0.2955, 0.433, 0.2727, 0.4724, 0.25, 0.433, 0.2727, 0.3937, 0.2955, 0.433, 0.2727, 0.3937, 0.3182, 0.3937, 0.2955, 0.433, 0.1136, 0.3543, 0.1591, 0.3543, 0.1364, 0.3937, 0.1136, 0.3543, 0.1364, 0.3149, 0.1591, 0.3543, 0.1364, 0.3149, 0.1818, 0.3149, 0.1591, 0.3543, 0.09091, 0.3937, 0.1136, 0.3543, 0.1364, 0.3937, 0.09091, 0.3937, 0.06818, 0.3543, 0.1136, 0.3543, 0.06818, 0.3543, 0.09091, 0.3149, 0.1136, 0.3543, 0.06818, 0.433, 0.1136, 0.433, 0.09091, 0.4724, 0.06818, 0.433, 0.09091, 0.3937, 0.1136, 0.433, 0.09091, 0.3937, 0.1364, 0.3937, 0.1136, 0.433, 0.8409, 0.3543, 0.8864, 0.3543, 0.8636, 0.3937, 0.8409, 0.3543, 0.8636, 0.3149, 0.8864, 0.3543, 0.8636, 0.3149, 0.9091, 0.3149, 0.8864, 0.3543, 0.8182, 0.3937, 0.8409, 0.3543, 0.8636, 0.3937, 0.8182, 0.3937, 0.7955, 0.3543, 0.8409, 0.3543, 0.7955, 0.3543, 0.8182, 0.3149, 0.8409, 0.3543, 0.7955, 0.433, 0.8409, 0.433, 0.8182, 0.4724, 0.7955, 0.433, 0.8182, 0.3937, 0.8409, 0.433, 0.8182, 0.3937, 0.8636, 0.3937, 0.8409, 0.433, 0.6591, 0.3543, 0.7045, 0.3543, 0.6818, 0.3937, 0.6591, 0.3543, 0.6818, 0.3149, 0.7045, 0.3543, 0.6818, 0.3149, 0.7273, 0.3149, 0.7045, 0.3543, 0.6364, 0.3937, 0.6591, 0.3543, 0.6818, 0.3937, 0.6364, 0.3937, 0.6136, 0.3543, 0.6591, 0.3543, 0.6136, 0.3543, 0.6364, 0.3149, 0.6591, 0.3543, 0.6136, 0.433, 0.6591, 0.433, 0.6364, 0.4724, 0.6136, 0.433, 0.6364, 0.3937, 0.6591, 0.433, 0.6364, 0.3937, 0.6818, 0.3937, 0.6591, 0.433, 0.4773, 0.3543, 0.5227, 0.3543, 0.5, 0.3937, 0.4773, 0.3543, 0.5, 0.3149, 0.5227, 0.3543, 0.5, 0.3149, 0.5455, 0.3149, 0.5227, 0.3543, 0.4545, 0.3937, 0.4773, 0.3543, 0.5, 0.3937, 0.4545, 0.3937, 0.4318, 0.3543, 0.4773, 0.3543, 0.4318, 0.3543, 0.4545, 0.3149, 0.4773, 0.3543, 0.4318, 0.433, 0.4773, 0.433, 0.4545, 0.4724, 0.4318, 0.433, 0.4545, 0.3937, 0.4773, 0.433, 0.4545, 0.3937, 0.5, 0.3937, 0.4773, 0.433, 0.3864, 0.3543, 0.4318, 0.3543, 0.4091, 0.3937, 0.3864, 0.3543, 0.4091, 0.3149, 0.4318, 0.3543, 0.4091, 0.3149, 0.4545, 0.3149, 0.4318, 0.3543, 0.5682, 0.3543, 0.6136, 0.3543, 0.5909, 0.3937, 0.5682, 0.3543, 0.5909, 0.3149, 0.6136, 0.3543, 0.5909, 0.3149, 0.6364, 0.3149, 0.6136, 0.3543, 0.75, 0.3543, 0.7955, 0.3543, 0.7727, 0.3937, 0.75, 0.3543, 0.7727, 0.3149, 0.7955, 0.3543, 0.7727, 0.3149, 0.8182, 0.3149, 0.7955, 0.3543, 0.02273, 0.3543, 0.06818, 0.3543, 0.04546, 0.3937, 0.02273, 0.3543, 0.04545, 0.3149, 0.06818, 0.3543, 0.04545, 0.3149, 0.09091, 0.3149, 0.06818, 0.3543, 0.2045, 0.3543, 0.25, 0.3543, 0.2273, 0.3937, 0.2045, 0.3543, 0.2273, 0.3149, 0.25, 0.3543, 0.2273, 0.3149, 0.2727, 0.3149, 0.25, 0.3543, 0.4318, 0.1968, 0.4545, 0.2362, 0.4091, 0.2362, 0.4318, 0.1968, 0.4773, 0.1968, 0.4545, 0.2362, 0.4773, 0.1968, 0.5, 0.2362, 0.4545, 0.2362, 0.6136, 0.1968, 0.6364, 0.2362, 0.5909, 0.2362, 0.6136, 0.1968, 0.6591, 0.1968, 0.6364, 0.2362, 0.6591, 0.1968, 0.6818, 0.2362, 0.6364, 0.2362, 0.7955, 0.1968, 0.8182, 0.2362, 0.7727, 0.2362, 0.7955, 0.1968, 0.8409, 0.1968, 0.8182, 0.2362, 0.8409, 0.1968, 0.8636, 0.2362, 0.8182, 0.2362, 0.06818, 0.1968, 0.09091, 0.2362, 0.04546, 0.2362, 0.06818, 0.1968, 0.1136, 0.1968, 0.09091, 0.2362, 0.1136, 0.1968, 0.1364, 0.2362, 0.09091, 0.2362, 0.25, 0.1968, 0.2727, 0.2362, 0.2273, 0.2362, 0.25, 0.1968, 0.2955, 0.1968, 0.2727, 0.2362, 0.2955, 0.1968, 0.3182, 0.2362, 0.2727, 0.2362, 0.4773, 0.1968, 0.5227, 0.1968, 0.5, 0.2362, 0.4773, 0.1968, 0.5, 0.1575, 0.5227, 0.1968, 0.5, 0.1575, 0.5455, 0.1575, 0.5227, 0.1968, 0.6591, 0.1968, 0.7045, 0.1968, 0.6818, 0.2362, 0.6591, 0.1968, 0.6818, 0.1575, 0.7045, 0.1968, 0.6818, 0.1575, 0.7273, 0.1575, 0.7045, 0.1968, 0.8409, 0.1968, 0.8864, 0.1968, 0.8636, 0.2362, 0.8409, 0.1968, 0.8636, 0.1575, 0.8864, 0.1968, 0.8636, 0.1575, 0.9091, 0.1575, 0.8864, 0.1968, 0.1136, 0.1968, 0.1591, 0.1968, 0.1364, 0.2362, 0.1136, 0.1968, 0.1364, 0.1575, 0.1591, 0.1968, 0.1364, 0.1575, 0.1818, 0.1575, 0.1591, 0.1968, 0.2955, 0.1968, 0.3409, 0.1968, 0.3182, 0.2362, 0.2955, 0.1968, 0.3182, 0.1575, 0.3409, 0.1968, 0.3182, 0.1575, 0.3636, 0.1575, 0.3409, 0.1968, 0.5227, 0.03937, 0.5455, 0.07873, 0.5, 0.07873, 0.5227, 0.03937, 0.5682, 0.03937, 0.5455, 0.07873, 0.5682, 0.03937, 0.5909, 0.07873, 0.5455, 0.07873, 0.7045, 0.03937, 0.7273, 0.07873, 0.6818, 0.07873, 0.7045, 0.03937, 0.75, 0.03937, 0.7273, 0.07873, 0.75, 0.03937, 0.7727, 0.07873, 0.7273, 0.07873, 0.8864, 0.03937, 0.9091, 0.07873, 0.8636, 0.07873, 0.8864, 0.03937, 0.9318, 0.03937, 0.9091, 0.07873, 0.9318, 0.03937, 0.9545, 0.07873, 0.9091, 0.07873, 0.3182, 0.1575, 0.3409, 0.1181, 0.3636, 0.1575, 0.3182, 0.1575, 0.2955, 0.1181, 0.3409, 0.1181, 0.2955, 0.1181, 0.3182, 0.07873, 0.3409, 0.1181, 0.1591, 0.03937, 0.1818, 0.07873, 0.1364, 0.07873, 0.1591, 0.03937, 0.2045, 0.03937, 0.1818, 0.07873, 0.2045, 0.03937, 0.2273, 0.07873, 0.1818, 0.07873, 0.1818, 0.0, 0.2045, 0.03937, 0.1591, 0.03937, 0.2727, 0.1575, 0.2955, 0.1181, 0.3182, 0.1575, 0.9091, 0.0, 0.9318, 0.03937, 0.8864, 0.03937, 0.7273, 0.0, 0.75, 0.03937, 0.7045, 0.03937, 0.5455, 0.0, 0.5682, 0.03937, 0.5227, 0.03937, 0.2727, 0.1575, 0.3182, 0.1575, 0.2955, 0.1968, 0.09091, 0.1575, 0.1364, 0.1575, 0.1136, 0.1968, 0.8182, 0.1575, 0.8636, 0.1575, 0.8409, 0.1968, 0.6364, 0.1575, 0.6818, 0.1575, 0.6591, 0.1968, 0.4545, 0.1575, 0.5, 0.1575, 0.4773, 0.1968, 0.2727, 0.1575, 0.2955, 0.1968, 0.25, 0.1968, 0.09091, 0.1575, 0.1136, 0.1968, 0.06818, 0.1968, 0.8182, 0.1575, 0.8409, 0.1968, 0.7955, 0.1968, 0.6364, 0.1575, 0.6591, 0.1968, 0.6136, 0.1968, 0.4545, 0.1575, 0.4773, 0.1968, 0.4318, 0.1968, 0.1818, 0.3149, 0.2273, 0.3149, 0.2045, 0.3543, 0.0, 0.3149, 0.04545, 0.3149, 0.02273, 0.3543, 0.7273, 0.3149, 0.7727, 0.3149, 0.75, 0.3543, 0.5455, 0.3149, 0.5909, 0.3149, 0.5682, 0.3543, 0.3636, 0.3149, 0.4091, 0.3149, 0.3864, 0.3543, 0.4091, 0.3937, 0.4545, 0.3937, 0.4318, 0.433, 0.4091, 0.3937, 0.4318, 0.3543, 0.4545, 0.3937, 0.4545, 0.3149, 0.5, 0.3149, 0.4773, 0.3543, 0.5909, 0.3937, 0.6364, 0.3937, 0.6136, 0.433, 0.5909, 0.3937, 0.6136, 0.3543, 0.6364, 0.3937, 0.6364, 0.3149, 0.6818, 0.3149, 0.6591, 0.3543, 0.7727, 0.3937, 0.8182, 0.3937, 0.7955, 0.433, 0.7727, 0.3937, 0.7955, 0.3543, 0.8182, 0.3937, 0.8182, 0.3149, 0.8636, 0.3149, 0.8409, 0.3543, 0.04546, 0.3937, 0.09091, 0.3937, 0.06818, 0.433, 0.04546, 0.3937, 0.06818, 0.3543, 0.09091, 0.3937, 0.09091, 0.3149, 0.1364, 0.3149, 0.1136, 0.3543, 0.2273, 0.3937, 0.2727, 0.3937, 0.25, 0.433, 0.2273, 0.3937, 0.25, 0.3543, 0.2727, 0.3937, 0.2727, 0.3149, 0.3182, 0.3149, 0.2955, 0.3543, 0.4091, 0.2362, 0.4318, 0.2756, 0.3864, 0.2756, 0.4091, 0.2362, 0.4545, 0.2362, 0.4318, 0.2756, 0.5, 0.2362, 0.5227, 0.2756, 0.4773, 0.2756, 0.5909, 0.2362, 0.6136, 0.2756, 0.5682, 0.2756, 0.5909, 0.2362, 0.6364, 0.2362, 0.6136, 0.2756, 0.6818, 0.2362, 0.7045, 0.2756, 0.6591, 0.2756, 0.7727, 0.2362, 0.7955, 0.2756, 0.75, 0.2756, 0.7727, 0.2362, 0.8182, 0.2362, 0.7955, 0.2756, 0.8636, 0.2362, 0.8864, 0.2756, 0.8409, 0.2756, 0.04546, 0.2362, 0.06818, 0.2756, 0.02273, 0.2756, 0.04546, 0.2362, 0.09091, 0.2362, 0.06818, 0.2756, 0.1364, 0.2362, 0.1591, 0.2756, 0.1136, 0.2756, 0.2273, 0.2362, 0.25, 0.2756, 0.2045, 0.2756, 0.2273, 0.2362, 0.2727, 0.2362, 0.25, 0.2756, 0.3182, 0.2362, 0.3409, 0.2756, 0.2955, 0.2756, 0.5, 0.2362, 0.5455, 0.2362, 0.5227, 0.2756, 0.5, 0.2362, 0.5227, 0.1968, 0.5455, 0.2362, 0.5455, 0.1575, 0.5909, 0.1575, 0.5682, 0.1968, 0.6818, 0.2362, 0.7273, 0.2362, 0.7045, 0.2756, 0.6818, 0.2362, 0.7045, 0.1968, 0.7273, 0.2362, 0.7273, 0.1575, 0.7727, 0.1575, 0.75, 0.1968, 0.8636, 0.2362, 0.9091, 0.2362, 0.8864, 0.2756, 0.8636, 0.2362, 0.8864, 0.1968, 0.9091, 0.2362, 0.9091, 0.1575, 0.9545, 0.1575, 0.9318, 0.1968, 0.1364, 0.2362, 0.1818, 0.2362, 0.1591, 0.2756, 0.1364, 0.2362, 0.1591, 0.1968, 0.1818, 0.2362, 0.1818, 0.1575, 0.2273, 0.1575, 0.2045, 0.1968, 0.3182, 0.2362, 0.3636, 0.2362, 0.3409, 0.2756, 0.3182, 0.2362, 0.3409, 0.1968, 0.3636, 0.2362, 0.3636, 0.1575, 0.4091, 0.1575, 0.3864, 0.1968, 0.5, 0.07873, 0.5227, 0.1181, 0.4773, 0.1181, 0.5, 0.07873, 0.5455, 0.07873, 0.5227, 0.1181, 0.5909, 0.07873, 0.6136, 0.1181, 0.5682, 0.1181, 0.6818, 0.07873, 0.7045, 0.1181, 0.6591, 0.1181, 0.6818, 0.07873, 0.7273, 0.07873, 0.7045, 0.1181, 0.7727, 0.07873, 0.7955, 0.1181, 0.75, 0.1181, 0.8636, 0.07873, 0.8864, 0.1181, 0.8409, 0.1181, 0.8636, 0.07873, 0.9091, 0.07873, 0.8864, 0.1181, 0.9545, 0.07873, 0.9773, 0.1181, 0.9318, 0.1181, 0.3636, 0.1575, 0.3864, 0.1181, 0.4091, 0.1575, 0.3636, 0.1575, 0.3409, 0.1181, 0.3864, 0.1181, 0.3182, 0.07873, 0.3409, 0.03937, 0.3636, 0.07873, 0.1364, 0.07873, 0.1591, 0.1181, 0.1136, 0.1181, 0.1364, 0.07873, 0.1818, 0.07873, 0.1591, 0.1181, 0.2273, 0.07873, 0.25, 0.1181, 0.2045, 0.1181, 0.2045, 0.1181, 0.2273, 0.1575, 0.1818, 0.1575, 0.2045, 0.1181, 0.25, 0.1181, 0.2273, 0.1575, 0.25, 0.1181, 0.2727, 0.1575, 0.2273, 0.1575, 0.1591, 0.1181, 0.2045, 0.1181, 0.1818, 0.1575, 0.1591, 0.1181, 0.1818, 0.07873, 0.2045, 0.1181, 0.1818, 0.07873, 0.2273, 0.07873, 0.2045, 0.1181, 0.1136, 0.1181, 0.1364, 0.1575, 0.09091, 0.1575, 0.1136, 0.1181, 0.1591, 0.1181, 0.1364, 0.1575, 0.1591, 0.1181, 0.1818, 0.1575, 0.1364, 0.1575, 0.3636, 0.07873, 0.3864, 0.03937, 0.4091, 0.07873, 0.3636, 0.07873, 0.3409, 0.03937, 0.3864, 0.03937, 0.3409, 0.03937, 0.3636, 0.0, 0.3864, 0.03937, 0.3864, 0.1181, 0.3636, 0.07873, 0.4091, 0.07873, 0.3864, 0.1181, 0.3409, 0.1181, 0.3636, 0.07873, 0.3409, 0.1181, 0.3182, 0.07873, 0.3636, 0.07873, 0.4091, 0.1575, 0.4318, 0.1181, 0.4545, 0.1575, 0.4091, 0.1575, 0.3864, 0.1181, 0.4318, 0.1181, 0.3864, 0.1181, 0.4091, 0.07873, 0.4318, 0.1181, 0.9318, 0.1181, 0.9545, 0.1575, 0.9091, 0.1575, 0.9318, 0.1181, 0.9773, 0.1181, 0.9545, 0.1575, 0.9773, 0.1181, 1.0, 0.1575, 0.9545, 0.1575, 0.8864, 0.1181, 0.9318, 0.1181, 0.9091, 0.1575, 0.8864, 0.1181, 0.9091, 0.07873, 0.9318, 0.1181, 0.9091, 0.07873, 0.9545, 0.07873, 0.9318, 0.1181, 0.8409, 0.1181, 0.8636, 0.1575, 0.8182, 0.1575, 0.8409, 0.1181, 0.8864, 0.1181, 0.8636, 0.1575, 0.8864, 0.1181, 0.9091, 0.1575, 0.8636, 0.1575, 0.75, 0.1181, 0.7727, 0.1575, 0.7273, 0.1575, 0.75, 0.1181, 0.7955, 0.1181, 0.7727, 0.1575, 0.7955, 0.1181, 0.8182, 0.1575, 0.7727, 0.1575, 0.7045, 0.1181, 0.75, 0.1181, 0.7273, 0.1575, 0.7045, 0.1181, 0.7273, 0.07873, 0.75, 0.1181, 0.7273, 0.07873, 0.7727, 0.07873, 0.75, 0.1181, 0.6591, 0.1181, 0.6818, 0.1575, 0.6364, 0.1575, 0.6591, 0.1181, 0.7045, 0.1181, 0.6818, 0.1575, 0.7045, 0.1181, 0.7273, 0.1575, 0.6818, 0.1575, 0.5682, 0.1181, 0.5909, 0.1575, 0.5455, 0.1575, 0.5682, 0.1181, 0.6136, 0.1181, 0.5909, 0.1575, 0.6136, 0.1181, 0.6364, 0.1575, 0.5909, 0.1575, 0.5227, 0.1181, 0.5682, 0.1181, 0.5455, 0.1575, 0.5227, 0.1181, 0.5455, 0.07873, 0.5682, 0.1181, 0.5455, 0.07873, 0.5909, 0.07873, 0.5682, 0.1181, 0.4773, 0.1181, 0.5, 0.1575, 0.4545, 0.1575, 0.4773, 0.1181, 0.5227, 0.1181, 0.5, 0.1575, 0.5227, 0.1181, 0.5455, 0.1575, 0.5, 0.1575, 0.3864, 0.1968, 0.4318, 0.1968, 0.4091, 0.2362, 0.3864, 0.1968, 0.4091, 0.1575, 0.4318, 0.1968, 0.4091, 0.1575, 0.4545, 0.1575, 0.4318, 0.1968, 0.3636, 0.2362, 0.3864, 0.1968, 0.4091, 0.2362, 0.3636, 0.2362, 0.3409, 0.1968, 0.3864, 0.1968, 0.3409, 0.1968, 0.3636, 0.1575, 0.3864, 0.1968, 0.3409, 0.2756, 0.3864, 0.2756, 0.3636, 0.3149, 0.3409, 0.2756, 0.3636, 0.2362, 0.3864, 0.2756, 0.3636, 0.2362, 0.4091, 0.2362, 0.3864, 0.2756, 0.2045, 0.1968, 0.25, 0.1968, 0.2273, 0.2362, 0.2045, 0.1968, 0.2273, 0.1575, 0.25, 0.1968, 0.2273, 0.1575, 0.2727, 0.1575, 0.25, 0.1968, 0.1818, 0.2362, 0.2045, 0.1968, 0.2273, 0.2362, 0.1818, 0.2362, 0.1591, 0.1968, 0.2045, 0.1968, 0.1591, 0.1968, 0.1818, 0.1575, 0.2045, 0.1968, 0.1591, 0.2756, 0.2045, 0.2756, 0.1818, 0.3149, 0.1591, 0.2756, 0.1818, 0.2362, 0.2045, 0.2756, 0.1818, 0.2362, 0.2273, 0.2362, 0.2045, 0.2756, 0.9318, 0.1968, 0.9773, 0.1968, 0.9545, 0.2362, 0.9318, 0.1968, 0.9545, 0.1575, 0.9773, 0.1968, 0.9545, 0.1575, 1.0, 0.1575, 0.9773, 0.1968, 0.9091, 0.2362, 0.9318, 0.1968, 0.9545, 0.2362, 0.9091, 0.2362, 0.8864, 0.1968, 0.9318, 0.1968, 0.8864, 0.1968, 0.9091, 0.1575, 0.9318, 0.1968, 0.8864, 0.2756, 0.9318, 0.2756, 0.9091, 0.3149, 0.8864, 0.2756, 0.9091, 0.2362, 0.9318, 0.2756, 0.9091, 0.2362, 0.9545, 0.2362, 0.9318, 0.2756, 0.75, 0.1968, 0.7955, 0.1968, 0.7727, 0.2362, 0.75, 0.1968, 0.7727, 0.1575, 0.7955, 0.1968, 0.7727, 0.1575, 0.8182, 0.1575, 0.7955, 0.1968, 0.7273, 0.2362, 0.75, 0.1968, 0.7727, 0.2362, 0.7273, 0.2362, 0.7045, 0.1968, 0.75, 0.1968, 0.7045, 0.1968, 0.7273, 0.1575, 0.75, 0.1968, 0.7045, 0.2756, 0.75, 0.2756, 0.7273, 0.3149, 0.7045, 0.2756, 0.7273, 0.2362, 0.75, 0.2756, 0.7273, 0.2362, 0.7727, 0.2362, 0.75, 0.2756, 0.5682, 0.1968, 0.6136, 0.1968, 0.5909, 0.2362, 0.5682, 0.1968, 0.5909, 0.1575, 0.6136, 0.1968, 0.5909, 0.1575, 0.6364, 0.1575, 0.6136, 0.1968, 0.5455, 0.2362, 0.5682, 0.1968, 0.5909, 0.2362, 0.5455, 0.2362, 0.5227, 0.1968, 0.5682, 0.1968, 0.5227, 0.1968, 0.5455, 0.1575, 0.5682, 0.1968, 0.5227, 0.2756, 0.5682, 0.2756, 0.5455, 0.3149, 0.5227, 0.2756, 0.5455, 0.2362, 0.5682, 0.2756, 0.5455, 0.2362, 0.5909, 0.2362, 0.5682, 0.2756, 0.2955, 0.2756, 0.3182, 0.3149, 0.2727, 0.3149, 0.2955, 0.2756, 0.3409, 0.2756, 0.3182, 0.3149, 0.3409, 0.2756, 0.3636, 0.3149, 0.3182, 0.3149, 0.25, 0.2756, 0.2955, 0.2756, 0.2727, 0.3149, 0.25, 0.2756, 0.2727, 0.2362, 0.2955, 0.2756, 0.2727, 0.2362, 0.3182, 0.2362, 0.2955, 0.2756, 0.2045, 0.2756, 0.2273, 0.3149, 0.1818, 0.3149, 0.2045, 0.2756, 0.25, 0.2756, 0.2273, 0.3149, 0.25, 0.2756, 0.2727, 0.3149, 0.2273, 0.3149, 0.1136, 0.2756, 0.1364, 0.3149, 0.09091, 0.3149, 0.1136, 0.2756, 0.1591, 0.2756, 0.1364, 0.3149, 0.1591, 0.2756, 0.1818, 0.3149, 0.1364, 0.3149, 0.06818, 0.2756, 0.1136, 0.2756, 0.09091, 0.3149, 0.06818, 0.2756, 0.09091, 0.2362, 0.1136, 0.2756, 0.09091, 0.2362, 0.1364, 0.2362, 0.1136, 0.2756, 0.02273, 0.2756, 0.04545, 0.3149, 0.0, 0.3149, 0.02273, 0.2756, 0.06818, 0.2756, 0.04545, 0.3149, 0.06818, 0.2756, 0.09091, 0.3149, 0.04545, 0.3149, 0.8409, 0.2756, 0.8636, 0.3149, 0.8182, 0.3149, 0.8409, 0.2756, 0.8864, 0.2756, 0.8636, 0.3149, 0.8864, 0.2756, 0.9091, 0.3149, 0.8636, 0.3149, 0.7955, 0.2756, 0.8409, 0.2756, 0.8182, 0.3149, 0.7955, 0.2756, 0.8182, 0.2362, 0.8409, 0.2756, 0.8182, 0.2362, 0.8636, 0.2362, 0.8409, 0.2756, 0.75, 0.2756, 0.7727, 0.3149, 0.7273, 0.3149, 0.75, 0.2756, 0.7955, 0.2756, 0.7727, 0.3149, 0.7955, 0.2756, 0.8182, 0.3149, 0.7727, 0.3149, 0.6591, 0.2756, 0.6818, 0.3149, 0.6364, 0.3149, 0.6591, 0.2756, 0.7045, 0.2756, 0.6818, 0.3149, 0.7045, 0.2756, 0.7273, 0.3149, 0.6818, 0.3149, 0.6136, 0.2756, 0.6591, 0.2756, 0.6364, 0.3149, 0.6136, 0.2756, 0.6364, 0.2362, 0.6591, 0.2756, 0.6364, 0.2362, 0.6818, 0.2362, 0.6591, 0.2756, 0.5682, 0.2756, 0.5909, 0.3149, 0.5455, 0.3149, 0.5682, 0.2756, 0.6136, 0.2756, 0.5909, 0.3149, 0.6136, 0.2756, 0.6364, 0.3149, 0.5909, 0.3149, 0.4773, 0.2756, 0.5, 0.3149, 0.4545, 0.3149, 0.4773, 0.2756, 0.5227, 0.2756, 0.5, 0.3149, 0.5227, 0.2756, 0.5455, 0.3149, 0.5, 0.3149, 0.4318, 0.2756, 0.4773, 0.2756, 0.4545, 0.3149, 0.4318, 0.2756, 0.4545, 0.2362, 0.4773, 0.2756, 0.4545, 0.2362, 0.5, 0.2362, 0.4773, 0.2756, 0.3864, 0.2756, 0.4091, 0.3149, 0.3636, 0.3149, 0.3864, 0.2756, 0.4318, 0.2756, 0.4091, 0.3149, 0.4318, 0.2756, 0.4545, 0.3149, 0.4091, 0.3149, 0.2955, 0.3543, 0.3409, 0.3543, 0.3182, 0.3937, 0.2955, 0.3543, 0.3182, 0.3149, 0.3409, 0.3543, 0.3182, 0.3149, 0.3636, 0.3149, 0.3409, 0.3543, 0.2727, 0.3937, 0.2955, 0.3543, 0.3182, 0.3937, 0.2727, 0.3937, 0.25, 0.3543, 0.2955, 0.3543, 0.25, 0.3543, 0.2727, 0.3149, 0.2955, 0.3543, 0.25, 0.433, 0.2955, 0.433, 0.2727, 0.4724, 0.25, 0.433, 0.2727, 0.3937, 0.2955, 0.433, 0.2727, 0.3937, 0.3182, 0.3937, 0.2955, 0.433, 0.1136, 0.3543, 0.1591, 0.3543, 0.1364, 0.3937, 0.1136, 0.3543, 0.1364, 0.3149, 0.1591, 0.3543, 0.1364, 0.3149, 0.1818, 0.3149, 0.1591, 0.3543, 0.09091, 0.3937, 0.1136, 0.3543, 0.1364, 0.3937, 0.09091, 0.3937, 0.06818, 0.3543, 0.1136, 0.3543, 0.06818, 0.3543, 0.09091, 0.3149, 0.1136, 0.3543, 0.06818, 0.433, 0.1136, 0.433, 0.09091, 0.4724, 0.06818, 0.433, 0.09091, 0.3937, 0.1136, 0.433, 0.09091, 0.3937, 0.1364, 0.3937, 0.1136, 0.433, 0.8409, 0.3543, 0.8864, 0.3543, 0.8636, 0.3937, 0.8409, 0.3543, 0.8636, 0.3149, 0.8864, 0.3543, 0.8636, 0.3149, 0.9091, 0.3149, 0.8864, 0.3543, 0.8182, 0.3937, 0.8409, 0.3543, 0.8636, 0.3937, 0.8182, 0.3937, 0.7955, 0.3543, 0.8409, 0.3543, 0.7955, 0.3543, 0.8182, 0.3149, 0.8409, 0.3543, 0.7955, 0.433, 0.8409, 0.433, 0.8182, 0.4724, 0.7955, 0.433, 0.8182, 0.3937, 0.8409, 0.433, 0.8182, 0.3937, 0.8636, 0.3937, 0.8409, 0.433, 0.6591, 0.3543, 0.7045, 0.3543, 0.6818, 0.3937, 0.6591, 0.3543, 0.6818, 0.3149, 0.7045, 0.3543, 0.6818, 0.3149, 0.7273, 0.3149, 0.7045, 0.3543, 0.6364, 0.3937, 0.6591, 0.3543, 0.6818, 0.3937, 0.6364, 0.3937, 0.6136, 0.3543, 0.6591, 0.3543, 0.6136, 0.3543, 0.6364, 0.3149, 0.6591, 0.3543, 0.6136, 0.433, 0.6591, 0.433, 0.6364, 0.4724, 0.6136, 0.433, 0.6364, 0.3937, 0.6591, 0.433, 0.6364, 0.3937, 0.6818, 0.3937, 0.6591, 0.433, 0.4773, 0.3543, 0.5227, 0.3543, 0.5, 0.3937, 0.4773, 0.3543, 0.5, 0.3149, 0.5227, 0.3543, 0.5, 0.3149, 0.5455, 0.3149, 0.5227, 0.3543, 0.4545, 0.3937, 0.4773, 0.3543, 0.5, 0.3937, 0.4545, 0.3937, 0.4318, 0.3543, 0.4773, 0.3543, 0.4318, 0.3543, 0.4545, 0.3149, 0.4773, 0.3543, 0.4318, 0.433, 0.4773, 0.433, 0.4545, 0.4724, 0.4318, 0.433, 0.4545, 0.3937, 0.4773, 0.433, 0.4545, 0.3937, 0.5, 0.3937, 0.4773, 0.433, 0.3864, 0.3543, 0.4318, 0.3543, 0.4091, 0.3937, 0.3864, 0.3543, 0.4091, 0.3149, 0.4318, 0.3543, 0.4091, 0.3149, 0.4545, 0.3149, 0.4318, 0.3543, 0.5682, 0.3543, 0.6136, 0.3543, 0.5909, 0.3937, 0.5682, 0.3543, 0.5909, 0.3149, 0.6136, 0.3543, 0.5909, 0.3149, 0.6364, 0.3149, 0.6136, 0.3543, 0.75, 0.3543, 0.7955, 0.3543, 0.7727, 0.3937, 0.75, 0.3543, 0.7727, 0.3149, 0.7955, 0.3543, 0.7727, 0.3149, 0.8182, 0.3149, 0.7955, 0.3543, 0.02273, 0.3543, 0.06818, 0.3543, 0.04546, 0.3937, 0.02273, 0.3543, 0.04545, 0.3149, 0.06818, 0.3543, 0.04545, 0.3149, 0.09091, 0.3149, 0.06818, 0.3543, 0.2045, 0.3543, 0.25, 0.3543, 0.2273, 0.3937, 0.2045, 0.3543, 0.2273, 0.3149, 0.25, 0.3543, 0.2273, 0.3149, 0.2727, 0.3149, 0.25, 0.3543, 0.4318, 0.1968, 0.4545, 0.2362, 0.4091, 0.2362, 0.4318, 0.1968, 0.4773, 0.1968, 0.4545, 0.2362, 0.4773, 0.1968, 0.5, 0.2362, 0.4545, 0.2362, 0.6136, 0.1968, 0.6364, 0.2362, 0.5909, 0.2362, 0.6136, 0.1968, 0.6591, 0.1968, 0.6364, 0.2362, 0.6591, 0.1968, 0.6818, 0.2362, 0.6364, 0.2362, 0.7955, 0.1968, 0.8182, 0.2362, 0.7727, 0.2362, 0.7955, 0.1968, 0.8409, 0.1968, 0.8182, 0.2362, 0.8409, 0.1968, 0.8636, 0.2362, 0.8182, 0.2362, 0.06818, 0.1968, 0.09091, 0.2362, 0.04546, 0.2362, 0.06818, 0.1968, 0.1136, 0.1968, 0.09091, 0.2362, 0.1136, 0.1968, 0.1364, 0.2362, 0.09091, 0.2362, 0.25, 0.1968, 0.2727, 0.2362, 0.2273, 0.2362, 0.25, 0.1968, 0.2955, 0.1968, 0.2727, 0.2362, 0.2955, 0.1968, 0.3182, 0.2362, 0.2727, 0.2362, 0.4773, 0.1968, 0.5227, 0.1968, 0.5, 0.2362, 0.4773, 0.1968, 0.5, 0.1575, 0.5227, 0.1968, 0.5, 0.1575, 0.5455, 0.1575, 0.5227, 0.1968, 0.6591, 0.1968, 0.7045, 0.1968, 0.6818, 0.2362, 0.6591, 0.1968, 0.6818, 0.1575, 0.7045, 0.1968, 0.6818, 0.1575, 0.7273, 0.1575, 0.7045, 0.1968, 0.8409, 0.1968, 0.8864, 0.1968, 0.8636, 0.2362, 0.8409, 0.1968, 0.8636, 0.1575, 0.8864, 0.1968, 0.8636, 0.1575, 0.9091, 0.1575, 0.8864, 0.1968, 0.1136, 0.1968, 0.1591, 0.1968, 0.1364, 0.2362, 0.1136, 0.1968, 0.1364, 0.1575, 0.1591, 0.1968, 0.1364, 0.1575, 0.1818, 0.1575, 0.1591, 0.1968, 0.2955, 0.1968, 0.3409, 0.1968, 0.3182, 0.2362, 0.2955, 0.1968, 0.3182, 0.1575, 0.3409, 0.1968, 0.3182, 0.1575, 0.3636, 0.1575, 0.3409, 0.1968, 0.5227, 0.03937, 0.5455, 0.07873, 0.5, 0.07873, 0.5227, 0.03937, 0.5682, 0.03937, 0.5455, 0.07873, 0.5682, 0.03937, 0.5909, 0.07873, 0.5455, 0.07873, 0.7045, 0.03937, 0.7273, 0.07873, 0.6818, 0.07873, 0.7045, 0.03937, 0.75, 0.03937, 0.7273, 0.07873, 0.75, 0.03937, 0.7727, 0.07873, 0.7273, 0.07873, 0.8864, 0.03937, 0.9091, 0.07873, 0.8636, 0.07873, 0.8864, 0.03937, 0.9318, 0.03937, 0.9091, 0.07873, 0.9318, 0.03937, 0.9545, 0.07873, 0.9091, 0.07873, 0.3182, 0.1575, 0.3409, 0.1181, 0.3636, 0.1575, 0.3182, 0.1575, 0.2955, 0.1181, 0.3409, 0.1181, 0.2955, 0.1181, 0.3182, 0.07873, 0.3409, 0.1181, 0.1591, 0.03937, 0.1818, 0.07873, 0.1364, 0.07873, 0.1591, 0.03937, 0.2045, 0.03937, 0.1818, 0.07873, 0.2045, 0.03937, 0.2273, 0.07873, 0.1818, 0.07873, 1.0, 0.5, 1.0, 1.0, 0.875, 1.0, 0.875, 0.5, 0.875, 0.5, 0.875, 1.0, 0.75, 1.0, 0.75, 0.5, 0.75, 0.5, 0.75, 1.0, 0.625, 1.0, 0.625, 0.5, 0.625, 0.5, 0.625, 1.0, 0.5, 1.0, 0.5, 0.5, 0.5, 0.5, 0.5, 1.0, 0.375, 1.0, 0.375, 0.5, 0.375, 0.5, 0.375, 1.0, 0.25, 1.0, 0.25, 0.5, 0.4197, 0.4197, 0.25, 0.49, 0.08029, 0.4197, 0.01, 0.25, 0.08029, 0.08029, 0.25, 0.01, 0.4197, 0.08029, 0.49, 0.25, 0.25, 0.5, 0.25, 1.0, 0.125, 1.0, 0.125, 0.5, 0.125, 0.5, 0.125, 1.0, 0.0, 1.0, 0.0, 0.5, 0.75, 0.49, 0.9197, 0.4197, 0.99, 0.25, 0.9197, 0.08029, 0.75, 0.01, 0.5803, 0.08029, 0.51, 0.25, 0.5803, 0.4197])
me_icosphere_002.materials.append(mat_material_019)
me_icosphere_002.materials.append(mat_material_020)
me_icosphere_002.update()

# ---- objects
ob_decotreeround_001 = bpy.data.objects.new('DecoTreeRound.001', me_icosphere_002)

# ---- transforms, parenting, visibility, modifiers, constraints
ob_decotreeround_001.location = (0.0, 0.0, 0.0)

# ---- collection membership
scene.collection.objects.link(ob_decotreeround_001)

# ---- scene / render settings (as saved in the file)
scene.frame_start = 1; scene.frame_end = 250; scene.frame_set(1)
scene.render.engine = 'BLENDER_EEVEE_NEXT'
scene.render.image_settings.exr_codec = 'NONE'
scene.render.simplify_subdivision_render = 0
scene.render.simplify_child_particles_render = 0.0
scene.eevee.use_volume_custom_range = False
scene.eevee.use_fast_gi = False
scene.eevee.use_shadows = False
scene.view_settings.white_balance_temperature = 0.0
scene.view_settings.white_balance_tint = 0.0
scene.view_settings.white_balance_whitepoint = (2.97, 0.5193, -0.0414)
bpy.context.view_layer.update()

# ---- added for rendering (the .blend has no active camera and no usable light): camera, sun + grey world if the file has none
cam_auto = bpy.data.cameras.new('AutoCamera')
cam_auto.lens = 50.0
cam_auto.sensor_width = 36.0
cam_auto.clip_end = 1000.0
ob_auto_camera = bpy.data.objects.new('AutoCamera', cam_auto)
scene.collection.objects.link(ob_auto_camera)
ob_auto_camera.location = (0.451097, -0.572431, 0.518013)
ob_auto_camera.rotation_euler = (1.09748, -7.21219e-08, 0.694738)
scene.camera = ob_auto_camera
light_auto_sun = bpy.data.lights.new('AutoSun', 'SUN')
light_auto_sun.energy = 3.0
light_auto_sun.angle = 0.0523599
ob_auto_sun = bpy.data.objects.new('AutoSun', light_auto_sun)
scene.collection.objects.link(ob_auto_sun)
ob_auto_sun.rotation_euler = (0.872665, 0.174533, 0.523599)
if scene.world is None:
    world_auto = bpy.data.worlds.new('AutoWorld')
    world_auto.color = (0.3, 0.3, 0.3)
    scene.world = world_auto
bpy.context.view_layer.update()
